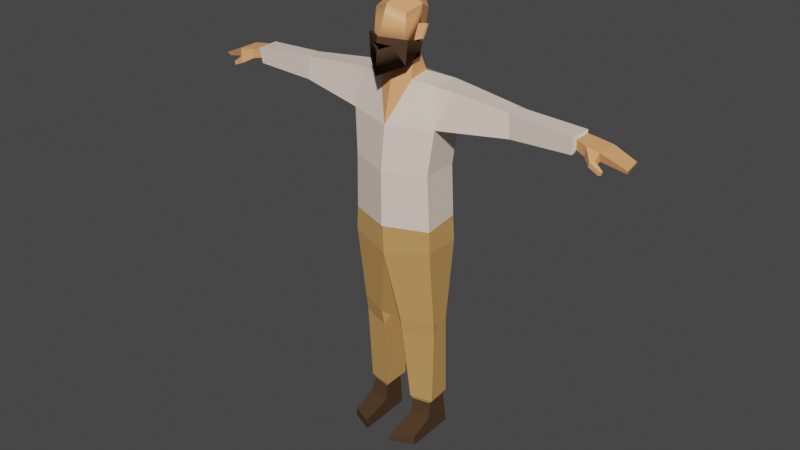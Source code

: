 # Source: writer.blend  (saved by Blender 2.90.8; exported with 4.5.12 LTS)
import bpy
from mathutils import Matrix  # noqa: F401  (used for matrix-valued properties, if any)

bpy.ops.wm.read_factory_settings(use_empty=True)
scene = bpy.context.scene
scene.name = 'Scene'

# ---- collections
col_collection = bpy.data.collections.new('Collection'); scene.collection.children.link(col_collection)

# ---- materials (node trees are filled in below, after node groups)
mat_6_skin_lightest = bpy.data.materials.new('6 SKIN-LIGHTEST')
mat_6_skin_lightest.use_transparent_shadow = False
mat_6_skin_lightest.diffuse_color = (0.855, 0.3864, 0.162, 1.0)
mat_6_skin_lightest.roughness = 0.5
mat_9_brown_darkest = bpy.data.materials.new('9 BROWN-DARKEST')
mat_9_brown_darkest.use_transparent_shadow = False
mat_9_brown_darkest.diffuse_color = (0.07421, 0.04374, 0.02416, 1.0)
mat_9_brown_darkest.roughness = 0.5
mat_9_brown_darkest.specular_intensity = 0.0
mat_15_brown_white = bpy.data.materials.new('15 BROWN-WHITE')
mat_15_brown_white.use_transparent_shadow = False
mat_15_brown_white.diffuse_color = (0.8879, 0.7454, 0.624, 1.0)
mat_15_brown_white.roughness = 0.5
mat_13_brown_light = bpy.data.materials.new('13 BROWN-LIGHT')
mat_13_brown_light.use_transparent_shadow = False
mat_13_brown_light.diffuse_color = (0.6105, 0.3278, 0.117, 1.0)
mat_13_brown_light.roughness = 0.5
mat_13_brown_light.specular_intensity = 0.0

# ---- material node trees
mat_6_skin_lightest.use_nodes = True; mat_6_skin_lightest.node_tree.nodes.clear()
_N = mat_6_skin_lightest.node_tree.nodes; _L = mat_6_skin_lightest.node_tree.links
n0 = _N.new('ShaderNodeBsdfPrincipled'); n0.name = 'Principled BSDF'; n0.location = (10, 300)
n0.distribution = 'GGX'
n0.subsurface_method = 'BURLEY'
n0.inputs[0].default_value = (0.855, 0.3864, 0.162, 1.0)
n0.inputs[3].default_value = 1.45
n0.inputs[27].default_value = (0.0, 0.0, 0.0, 1.0)
n0.inputs[28].default_value = 1.0
n1 = _N.new('ShaderNodeOutputMaterial'); n1.name = 'Material Output'; n1.location = (300, 300)
n2 = _N.new('ShaderNodeNormalMap'); n2.name = 'Normal Map'; n2.location = (-300, -300)
n2.label = 'Normal/Map'
n2.inputs[0].default_value = 0.0
_L.new(n0.outputs[0], n1.inputs[0])
_L.new(n2.outputs[0], n0.inputs[5])
n1.is_active_output = True
mat_9_brown_darkest.use_nodes = True; mat_9_brown_darkest.node_tree.nodes.clear()
_N = mat_9_brown_darkest.node_tree.nodes; _L = mat_9_brown_darkest.node_tree.links
n0 = _N.new('ShaderNodeBsdfPrincipled'); n0.name = 'Principled BSDF'; n0.location = (10, 300)
n0.distribution = 'GGX'
n0.subsurface_method = 'BURLEY'
n0.inputs[0].default_value = (0.07421, 0.04374, 0.02416, 1.0)
n0.inputs[3].default_value = 1.45
n0.inputs[13].default_value = 0.0
n0.inputs[27].default_value = (0.0, 0.0, 0.0, 1.0)
n0.inputs[28].default_value = 1.0
n1 = _N.new('ShaderNodeOutputMaterial'); n1.name = 'Material Output'; n1.location = (300, 300)
n2 = _N.new('ShaderNodeNormalMap'); n2.name = 'Normal Map'; n2.location = (-300, -300)
n2.label = 'Normal/Map'
n2.inputs[0].default_value = 0.0
_L.new(n0.outputs[0], n1.inputs[0])
_L.new(n2.outputs[0], n0.inputs[5])
n1.is_active_output = True
mat_15_brown_white.use_nodes = True; mat_15_brown_white.node_tree.nodes.clear()
_N = mat_15_brown_white.node_tree.nodes; _L = mat_15_brown_white.node_tree.links
n0 = _N.new('ShaderNodeBsdfPrincipled'); n0.name = 'Principled BSDF'; n0.location = (10, 300)
n0.distribution = 'GGX'
n0.subsurface_method = 'BURLEY'
n0.inputs[0].default_value = (0.8879, 0.7454, 0.624, 1.0)
n0.inputs[3].default_value = 1.45
n0.inputs[27].default_value = (0.0, 0.0, 0.0, 1.0)
n0.inputs[28].default_value = 1.0
n1 = _N.new('ShaderNodeOutputMaterial'); n1.name = 'Material Output'; n1.location = (300, 300)
n2 = _N.new('ShaderNodeNormalMap'); n2.name = 'Normal Map'; n2.location = (-300, -300)
n2.label = 'Normal/Map'
n2.inputs[0].default_value = 0.0
_L.new(n0.outputs[0], n1.inputs[0])
_L.new(n2.outputs[0], n0.inputs[5])
n1.is_active_output = True
mat_13_brown_light.use_nodes = True; mat_13_brown_light.node_tree.nodes.clear()
_N = mat_13_brown_light.node_tree.nodes; _L = mat_13_brown_light.node_tree.links
n0 = _N.new('ShaderNodeBsdfPrincipled'); n0.name = 'Principled BSDF'; n0.location = (10, 300)
n0.distribution = 'GGX'
n0.subsurface_method = 'BURLEY'
n0.inputs[0].default_value = (0.6105, 0.3278, 0.117, 1.0)
n0.inputs[3].default_value = 1.45
n0.inputs[13].default_value = 0.0
n0.inputs[27].default_value = (0.0, 0.0, 0.0, 1.0)
n0.inputs[28].default_value = 1.0
n1 = _N.new('ShaderNodeOutputMaterial'); n1.name = 'Material Output'; n1.location = (300, 300)
n2 = _N.new('ShaderNodeNormalMap'); n2.name = 'Normal Map'; n2.location = (-300, -300)
n2.label = 'Normal/Map'
n2.inputs[0].default_value = 0.0
_L.new(n0.outputs[0], n1.inputs[0])
_L.new(n2.outputs[0], n0.inputs[5])
n1.is_active_output = True

# ---- world
world_world = bpy.data.worlds.new('World'); scene.world = world_world
world_world.use_nodes = True; world_world.node_tree.nodes.clear()
_N = world_world.node_tree.nodes; _L = world_world.node_tree.links
n0 = _N.new('ShaderNodeOutputWorld'); n0.name = 'World Output'; n0.location = (300, 300)
n1 = _N.new('ShaderNodeBackground'); n1.name = 'Background'; n1.location = (10, 300)
n1.inputs[0].default_value = (0.05088, 0.05088, 0.05088, 1.0)
_L.new(n1.outputs[0], n0.inputs[0])
n0.is_active_output = True
world_world.color = (0.05088, 0.05088, 0.05088)
world_world.use_sun_shadow = False
world_world.sun_shadow_jitter_overblur = 0.0

# ---- meshes
me_man_worker_rig = bpy.data.meshes.new('man-worker_Rig')
me_man_worker_rig.from_pydata([(-0.108, 0.1163, 0.001037), (-0.2333, -0.1783, 0.001038), (-0.09683, -0.2373, 0.05308), (-0.2274, -0.1782, 0.05226), (-0.0901, -0.2421, 0.001038), (-0.2509, 0.1409, 1.27), (-0.2653, -0.1018, 1.279), (-0.2251, 0.1132, 0.7538), (-0.05913, 0.1024, 0.7438), (-0.117, 0.1087, 0.1959), (-0.1016, -0.03367, 0.2014), (-0.2133, -0.01433, 0.2054), (-0.2107, 0.1209, 0.2004), (-0.2215, 0.1416, 0.001037), (-0.09563, -0.0487, 0.1114), (-0.2279, -0.03541, 0.1138), (-0.09245, 0.1268, 0.2237), (-0.08754, -0.04303, 0.2227), (-0.2337, -0.01858, 0.2278), (-0.2179, 0.1385, 0.2258), (-0.2561, -0.04463, 0.803), (-0.2522, -0.03254, 0.6999), (-0.2397, 0.01729, 0.7522), (-0.07198, -0.1171, 0.7905), (-0.05664, -0.05237, 0.7405), (-0.06775, -0.09576, 0.6883), (-0.2599, -0.09934, 1.411), (-0.2482, -0.1073, 1.75), (-0.2393, 0.1216, 1.745), (-1.135, 0.08647, 2.108), (-1.186, 0.08772, 2.103), (-1.233, 0.08571, 2.139), (-1.225, -0.02827, 2.086), (-1.15, 0.08403, 2.152), (-1.139, -0.02985, 2.089), (-1.227, -0.04147, 2.135), (-1.264, -0.06164, 2.055), (-1.256, -0.06442, 2.034), (-1.255, -0.07553, 2.057), (-1.147, -0.03202, 2.145), (-1.348, 0.09641, 2.059), (-1.248, -0.07783, 2.037), (-1.373, -0.02179, 2.076), (-1.356, 0.09413, 2.08), (-1.365, -0.008922, 2.054), (-0.6877, -0.01615, 2.194), (-0.6977, -0.0183, 2.056), (-1.077, 0.09821, 2.173), (-1.073, -0.03639, 2.17), (-1.069, 0.09423, 2.08), (-1.067, -0.02233, 2.073), (-0.272, 0.1312, 2.004), (-0.3409, 0.1371, 2.221), (-0.3425, -0.02347, 2.225), (-0.2763, -0.08605, 2.013), (-1.212, -0.03801, 2.06), (-1.189, -0.07058, 2.061), (-1.216, -0.05643, 2.093), (-1.194, -0.07484, 2.09), (-0.6927, 0.04674, 2.196), (-0.7239, 0.09868, 2.187), (-0.6585, 0.1068, 2.192), (-0.6624, 0.1188, 2.051), (-0.7224, 0.1128, 2.053), (-0.6962, 0.06564, 2.059), (-0.2435, -0.04044, 2.234), (-0.2323, 0.1442, 2.231), (-0.2386, 0.1431, 1.422), (-1.085, -0.01913, 2.158), (-1.087, 0.07998, 2.161), (-1.081, 0.07674, 2.107), (-1.081, -0.008704, 2.1), (-0.1073, -0.06803, 2.252), (-0.09081, 0.07504, 2.264), (-0.07168, 0.0458, 2.362), (-0.1034, -0.1202, 2.476), (-0.09442, -0.04609, 2.356), (-0.1137, -0.02658, 2.544), (-0.1003, -0.1074, 2.613), (-0.1329, -0.01775, 2.465), (-0.1342, -0.008179, 2.459), (-0.1418, 0.02347, 2.536), (-0.14, 0.007761, 2.542), (-0.1068, -0.05328, 2.458), (-0.07267, 0.081, 2.469), (-0.1065, 0.02263, 2.535), (-0.07267, 0.1075, 2.596), (-0.1168, 0.002826, 2.641), (-0.1078, -0.009811, 2.445), (-0.1109, -0.01207, 2.447), (-0.1226, -0.02441, 2.369), (-0.1334, -0.01438, 2.448), (-0.1301, -0.1299, 2.483), (-0.06694, -0.1788, 2.449), (-0.07718, -0.1206, 2.363), (-0.0593, -0.1685, 2.45), (-0.1199, -0.1356, 2.344), (0.108, 0.1163, 0.001037), (0.2333, -0.1783, 0.001038), (0.09683, -0.2373, 0.05308), (0.2274, -0.1782, 0.05226), (0.0901, -0.2421, 0.001038), (-1.507e-08, -0.1792, 1.227), (-1.224e-08, 0.1691, 1.242), (0.2509, 0.1409, 1.27), (0.2653, -0.1018, 1.279), (0.2251, 0.1132, 0.7538), (0.05913, 0.1024, 0.7438), (0.117, 0.1087, 0.1959), (0.1016, -0.03367, 0.2014), (0.2133, -0.01433, 0.2054), (0.2107, 0.1209, 0.2004), (0.2215, 0.1416, 0.001037), (0.09563, -0.0487, 0.1114), (0.2279, -0.03541, 0.1138), (0.09245, 0.1268, 0.2237), (0.08754, -0.04303, 0.2227), (0.2337, -0.01858, 0.2278), (0.2179, 0.1385, 0.2258), (0.2561, -0.04463, 0.803), (0.2522, -0.03254, 0.6999), (0.2397, 0.01729, 0.7522), (0.07198, -0.1171, 0.7905), (0.05664, -0.05237, 0.7405), (0.06775, -0.09576, 0.6883), (-1.347e-08, 0.157, 1.43), (-1.622e-08, -0.1883, 1.406), (0.2599, -0.09934, 1.411), (0.2482, -0.1073, 1.75), (0.2393, 0.1216, 1.745), (1.135, 0.08647, 2.108), (1.186, 0.08772, 2.103), (1.233, 0.08571, 2.139), (1.225, -0.02827, 2.086), (1.15, 0.08403, 2.152), (1.139, -0.02985, 2.089), (1.227, -0.04147, 2.135), (1.264, -0.06164, 2.055), (1.256, -0.06442, 2.034), (1.255, -0.07553, 2.057), (1.147, -0.03202, 2.145), (1.348, 0.09641, 2.059), (1.248, -0.07783, 2.037), (1.373, -0.02179, 2.076), (1.356, 0.09413, 2.08), (1.365, -0.008922, 2.054), (0.6877, -0.01615, 2.194), (0.6977, -0.0183, 2.056), (1.077, 0.09821, 2.173), (1.073, -0.03639, 2.17), (1.069, 0.09423, 2.08), (1.067, -0.02233, 2.073), (0.272, 0.1312, 2.004), (0.3409, 0.1371, 2.221), (0.3425, -0.02347, 2.225), (-1.958e-08, -0.1669, 1.997), (-2.05e-08, -0.1169, 2.221), (0.2763, -0.08605, 2.013), (1.212, -0.03801, 2.06), (1.189, -0.07058, 2.061), (1.216, -0.05643, 2.093), (1.194, -0.07484, 2.09), (-1.683e-08, 0.1457, 1.975), (-1.83e-08, 0.1405, 2.214), (-1.828e-08, -0.1973, 1.737), (0.6927, 0.04674, 2.196), (0.7239, 0.09868, 2.187), (0.6585, 0.1068, 2.192), (0.6624, 0.1188, 2.051), (0.7224, 0.1128, 2.053), (0.6962, 0.06564, 2.059), (-1.913e-08, 0.08599, 2.276), (-1.538e-08, 0.1425, 1.729), (0.2435, -0.04044, 2.234), (0.2323, 0.1442, 2.231), (-1.338e-08, 0.1673, 1.43), (0.2386, 0.1431, 1.422), (-1.628e-08, -0.1962, 1.406), (1.085, -0.01913, 2.158), (1.087, 0.07998, 2.161), (1.081, 0.07674, 2.107), (1.081, -0.008704, 2.1), (0.1073, -0.06803, 2.252), (0.09081, 0.07504, 2.264), (0.07168, 0.0458, 2.362), (-1.977e-08, 0.06995, 2.36), (-2.293e-08, -0.2098, 2.497), (-2.086e-08, -0.08383, 2.328), (-1.999e-08, 0.1145, 2.459), (0.1137, -0.02658, 2.544), (0.1003, -0.1074, 2.613), (0.1329, -0.01775, 2.465), (0.1342, -0.008179, 2.459), (0.1418, 0.02347, 2.536), (0.14, 0.007761, 2.542), (0.1068, -0.05328, 2.458), (-2.329e-08, -0.1405, 2.655), (0.07267, 0.081, 2.469), (0.1109, -0.01207, 2.447), (0.1065, 0.02263, 2.535), (0.07267, 0.1075, 2.596), (0.1168, 0.002826, 2.641), (0.1078, -0.009811, 2.445), (-2.056e-08, 0.1668, 2.627), (-2.211e-08, 0.03343, 2.7), (0.09442, -0.04609, 2.356), (-2.083e-08, -0.09159, 2.294), (0.1226, -0.02441, 2.369), (0.1334, -0.01438, 2.448), (0.1301, -0.1299, 2.483), (0.06694, -0.1788, 2.449), (-2.261e-08, -0.2221, 2.426), (-2.189e-08, -0.2342, 2.289), (-2.303e-08, -0.22, 2.5), (-2.287e-08, -0.2245, 2.466), (0.1034, -0.1202, 2.476), (0.07718, -0.1206, 2.363), (0.0593, -0.1685, 2.45), (-2.251e-08, -0.2094, 2.427), (-2.18e-08, -0.1942, 2.33), (-2.275e-08, -0.2117, 2.465), (0.1199, -0.1356, 2.344)], [], [(14, 2, 4, 0), (18, 21, 22, 7, 19), (3, 15, 13, 1), (1, 13, 0, 4), (14, 15, 3, 2), (3, 1, 4, 2), (23, 102, 6, 20), (102, 23, 24, 8, 103), (7, 5, 103, 8), (25, 17, 16, 8, 24), (8, 16, 19, 7), (25, 21, 18, 17), (13, 15, 11, 12), (18, 11, 10, 17), (19, 16, 9, 12), (16, 17, 10, 9), (26, 67, 5, 6), (11, 15, 14, 10), (9, 10, 14, 0), (12, 9, 0, 13), (5, 7, 22, 20, 6), (12, 11, 18, 19), (21, 25, 23, 20), (20, 22, 21), (23, 25, 24), (126, 26, 6, 102), (5, 67, 125, 103), (70, 49, 50, 71), (35, 39, 33, 31), (44, 32, 35, 42), (31, 30, 40, 43), (40, 30, 32, 44), (30, 31, 33, 29), (32, 30, 29, 34), (68, 48, 47, 69), (37, 36, 57, 55), (55, 57, 35, 32), (32, 34, 56, 55), (39, 35, 57, 58), (69, 70, 29, 33), (36, 37, 41, 38), (44, 42, 43, 40), (42, 35, 31, 43), (62, 51, 54, 46, 64), (54, 65, 53), (51, 62, 61, 52), (50, 49, 63, 64, 46), (48, 45, 59, 60, 47), (51, 52, 66), (68, 71, 50, 48), (51, 28, 27, 54), (54, 27, 164, 155), (59, 45, 53, 52, 61), (155, 156, 72), (41, 37, 55, 56), (41, 56, 58, 38), (38, 58, 57, 36), (34, 39, 58, 56), (66, 52, 53, 65), (73, 66, 65, 72), (66, 73, 171, 163), (61, 62, 63, 60), (28, 172, 175, 67), (60, 63, 49, 47), (59, 61, 60), (62, 64, 63), (48, 50, 46, 45), (163, 162, 51, 66), (51, 162, 172, 28), (28, 67, 26, 27), (54, 155, 72, 65), (39, 34, 71, 68), (47, 49, 70, 69), (39, 68, 69, 33), (29, 70, 71, 34), (46, 54, 53, 45), (27, 26, 177, 164), (76, 89, 84, 74), (78, 75, 186, 196), (156, 187, 76, 72), (185, 74, 84, 188), (76, 74, 73, 72), (74, 185, 171, 73), (75, 78, 87, 89), (77, 85, 81, 82), (83, 77, 82, 79), (82, 81, 80, 79), (85, 88, 80, 81), (88, 83, 79, 80), (84, 89, 87, 86), (86, 203, 188, 84), (196, 204, 87, 78), (86, 87, 204, 203), (219, 186, 75, 94), (75, 89, 76, 94), (91, 90, 96, 92), (93, 96, 212, 211), (92, 93, 214, 213), (91, 92, 75, 89), (96, 90, 76, 94), (90, 91, 89, 76), (92, 213, 186, 75), (214, 93, 95, 220), (93, 211, 218, 95), (212, 96, 94, 219), (93, 92, 96), (212, 96, 90, 206), (206, 90, 76), (113, 97, 101, 99), (117, 118, 106, 121, 120), (100, 98, 112, 114), (98, 101, 97, 112), (113, 99, 100, 114), (100, 99, 101, 98), (122, 119, 105, 102), (102, 103, 107, 123, 122), (106, 107, 103, 104), (124, 123, 107, 115, 116), (107, 106, 118, 115), (124, 116, 117, 120), (112, 111, 110, 114), (117, 116, 109, 110), (118, 111, 108, 115), (115, 108, 109, 116), (127, 105, 104, 176), (110, 109, 113, 114), (108, 97, 113, 109), (111, 112, 97, 108), (104, 105, 119, 121, 106), (111, 118, 117, 110), (120, 119, 122, 124), (119, 120, 121), (122, 123, 124), (126, 102, 105, 127), (104, 103, 125, 176), (180, 181, 151, 150), (136, 132, 134, 140), (145, 143, 136, 133), (132, 144, 141, 131), (141, 145, 133, 131), (131, 130, 134, 132), (133, 135, 130, 131), (178, 179, 148, 149), (138, 158, 160, 137), (158, 133, 136, 160), (133, 158, 159, 135), (140, 161, 160, 136), (179, 134, 130, 180), (137, 139, 142, 138), (145, 141, 144, 143), (143, 144, 132, 136), (168, 170, 147, 157, 152), (157, 154, 173), (152, 153, 167, 168), (151, 147, 170, 169, 150), (149, 148, 166, 165, 146), (152, 174, 153), (178, 149, 151, 181), (152, 157, 128, 129), (157, 155, 164, 128), (165, 167, 153, 154, 146), (155, 182, 156), (142, 159, 158, 138), (142, 139, 161, 159), (139, 137, 160, 161), (135, 159, 161, 140), (174, 173, 154, 153), (183, 182, 173, 174), (174, 163, 171, 183), (167, 166, 169, 168), (129, 176, 175, 172), (166, 148, 150, 169), (165, 166, 167), (168, 169, 170), (149, 146, 147, 151), (163, 174, 152, 162), (152, 129, 172, 162), (129, 128, 127, 176), (157, 173, 182, 155), (140, 178, 181, 135), (148, 179, 180, 150), (140, 134, 179, 178), (130, 135, 181, 180), (147, 146, 154, 157), (128, 164, 177, 127), (205, 184, 197, 198), (190, 196, 186, 215), (156, 182, 205, 187), (185, 188, 197, 184), (205, 182, 183, 184), (184, 183, 171, 185), (215, 198, 201, 190), (189, 194, 193, 199), (195, 191, 194, 189), (194, 191, 192, 193), (199, 193, 192, 202), (202, 192, 191, 195), (197, 200, 201, 198), (200, 197, 188, 203), (196, 190, 201, 204), (200, 203, 204, 201), (219, 216, 215, 186), (215, 216, 205, 198), (208, 209, 221, 207), (210, 211, 212, 221), (209, 213, 214, 210), (208, 198, 215, 209), (221, 216, 205, 207), (207, 205, 198, 208), (209, 215, 186, 213), (214, 220, 217, 210), (210, 217, 218, 211), (212, 219, 216, 221), (210, 221, 209), (212, 206, 207, 221), (206, 205, 207)])
me_man_worker_rig.polygons.foreach_set('use_smooth', [True] * 216)
me_man_worker_rig.polygons.foreach_set('material_index', [1, 3, 1, 1, 1, 1, 3, 3, 3, 3, 3, 3, 1, 3, 3, 3, 3, 1, 1, 1, 3, 3, 3, 3, 3, 3, 3, 2, 0, 0, 0, 0, 0, 0, 2, 0, 0, 0, 0, 0, 0, 0, 0, 2, 2, 2, 2, 2, 2, 2, 2, 2, 2, 0, 0, 0, 0, 0, 2, 2, 2, 2, 2, 2, 2, 2, 2, 2, 2, 2, 2, 0, 2, 0, 0, 2, 2, 0, 0, 0, 0, 0, 0, 0, 0, 0, 0, 0, 0, 0, 0, 0, 0, 0, 0, 1, 1, 1, 1, 1, 1, 1, 1, 1, 1, 1, 1, 1, 1, 3, 1, 1, 1, 1, 3, 3, 3, 3, 3, 3, 1, 3, 3, 3, 3, 1, 1, 1, 3, 3, 3, 3, 3, 3, 3, 2, 0, 0, 0, 0, 0, 0, 2, 0, 0, 0, 0, 0, 0, 0, 0, 2, 2, 2, 2, 2, 2, 2, 2, 2, 2, 0, 0, 0, 0, 0, 2, 2, 2, 2, 2, 2, 2, 2, 2, 2, 2, 2, 2, 0, 2, 0, 0, 2, 2, 0, 0, 0, 0, 0, 0, 0, 0, 0, 0, 0, 0, 0, 0, 0, 0, 0, 0, 1, 1, 1, 1, 1, 1, 1, 1, 1, 1, 1, 1, 1])
_k = set([(0, 4), (0, 9), (0, 13), (0, 14), (1, 3), (1, 4), (1, 13), (2, 3), (2, 4), (2, 14), (3, 15), (5, 6), (5, 7), (5, 67), (5, 103), (6, 20), (6, 26), (6, 102), (7, 8), (7, 19), (7, 22), (8, 16), (8, 24), (8, 103), (9, 10), (9, 12), (9, 16), (10, 11), (10, 14), (10, 17), (11, 12), (11, 15), (11, 18), (12, 13), (12, 19), (13, 15), (14, 15), (16, 17), (16, 19), (17, 18), (17, 25), (18, 19), (18, 21), (20, 21), (20, 22), (20, 23), (21, 22), (21, 25), (23, 24), (23, 25), (23, 102), (24, 25), (26, 27), (26, 67), (27, 28), (27, 54), (27, 164), (28, 51), (28, 67), (28, 172), (29, 30), (29, 33), (29, 34), (29, 70), (30, 31), (30, 32), (30, 40), (31, 33), (31, 35), (31, 43), (32, 34), (32, 35), (32, 44), (32, 55), (33, 39), (33, 69), (34, 39), (34, 56), (34, 71), (35, 39), (35, 42), (35, 57), (36, 37), (36, 38), (36, 57), (37, 41), (37, 55), (38, 41), (38, 58), (39, 58), (39, 68), (40, 43), (40, 44), (41, 56), (42, 43), (42, 44), (45, 46), (45, 48), (45, 53), (45, 59), (46, 50), (46, 54), (46, 64), (47, 48), (47, 49), (47, 60), (47, 69), (48, 50), (48, 68), (49, 50), (49, 63), (49, 70), (50, 71), (51, 52), (51, 54), (51, 62), (51, 66), (51, 162), (52, 61), (52, 66), (53, 54), (53, 65), (54, 65), (54, 155), (55, 56), (55, 57), (56, 58), (57, 58), (59, 60), (59, 61), (60, 61), (60, 63), (61, 62), (62, 63), (62, 64), (63, 64), (65, 66), (65, 72), (66, 73), (66, 163), (68, 69), (68, 71), (69, 70), (70, 71), (72, 73), (72, 76), (72, 155), (72, 156), (73, 74), (73, 171), (74, 76), (74, 84), (74, 185), (75, 78), (75, 92), (75, 94), (77, 82), (78, 87), (78, 196), (79, 80), (79, 82), (79, 83), (80, 81), (80, 88), (81, 82), (81, 85), (84, 86), (84, 89), (84, 188), (86, 87), (86, 203), (87, 89), (87, 204), (89, 91), (90, 91), (90, 206), (91, 92), (92, 93), (92, 96), (92, 213), (93, 95), (93, 96), (93, 211), (93, 214), (94, 96), (97, 101), (97, 108), (97, 112), (97, 113), (98, 100), (98, 101), (98, 112), (99, 100), (99, 101), (99, 113), (100, 114), (102, 103), (102, 105), (102, 122), (102, 126), (103, 104), (103, 107), (103, 125), (104, 105), (104, 106), (104, 176), (105, 119), (105, 127), (106, 107), (106, 118), (106, 121), (107, 115), (107, 123), (108, 109), (108, 111), (108, 115), (109, 110), (109, 113), (109, 116), (110, 111), (110, 114), (110, 117), (111, 112), (111, 118), (112, 114), (113, 114), (115, 116), (115, 118), (116, 117), (116, 124), (117, 118), (117, 120), (119, 120), (119, 121), (119, 122), (120, 121), (120, 124), (122, 123), (122, 124), (123, 124), (127, 128), (127, 176), (128, 129), (128, 157), (128, 164), (129, 152), (129, 172), (129, 176), (130, 131), (130, 134), (130, 135), (130, 180), (131, 132), (131, 133), (131, 141), (132, 134), (132, 136), (132, 144), (133, 135), (133, 136), (133, 145), (133, 158), (134, 140), (134, 179), (135, 140), (135, 159), (135, 181), (136, 140), (136, 143), (136, 160), (137, 138), (137, 139), (137, 160), (138, 142), (138, 158), (139, 142), (139, 161), (140, 161), (140, 178), (141, 144), (141, 145), (142, 159), (143, 144), (143, 145), (146, 147), (146, 149), (146, 154), (146, 165), (147, 151), (147, 157), (147, 170), (148, 149), (148, 150), (148, 166), (148, 179), (149, 151), (149, 178), (150, 151), (150, 169), (150, 180), (151, 181), (152, 153), (152, 157), (152, 162), (152, 168), (152, 174), (153, 167), (153, 174), (154, 157), (154, 173), (155, 156), (155, 157), (155, 164), (155, 182), (156, 182), (156, 187), (157, 173), (158, 159), (158, 160), (159, 161), (160, 161), (162, 163), (162, 172), (163, 174), (164, 177), (165, 166), (165, 167), (166, 167), (166, 169), (167, 168), (168, 169), (168, 170), (169, 170), (171, 183), (171, 185), (172, 175), (173, 174), (173, 182), (174, 183), (178, 179), (178, 181), (179, 180), (180, 181), (182, 183), (182, 205), (183, 184), (184, 185), (184, 197), (184, 205), (185, 188), (186, 196), (186, 213), (186, 219), (188, 197), (188, 203), (189, 194), (190, 196), (190, 201), (190, 215), (191, 192), (191, 194), (191, 195), (192, 193), (192, 202), (193, 194), (193, 199), (196, 204), (197, 198), (197, 200), (198, 201), (198, 208), (200, 201), (200, 203), (201, 204), (203, 204), (206, 207), (206, 212), (207, 208), (208, 209), (209, 210), (209, 213), (209, 215), (209, 221), (210, 211), (210, 214), (210, 217), (210, 221), (211, 212), (211, 218), (212, 219), (213, 214), (214, 220), (215, 216), (216, 221)])
me_man_worker_rig.attributes.new('sharp_edge', 'BOOLEAN', 'EDGE').data.foreach_set('value', [ (min(e.vertices), max(e.vertices)) in _k for e in me_man_worker_rig.edges])
_uv = me_man_worker_rig.uv_layers.new(name='UVTex')
_uv.uv.foreach_set('vector', [0.8329, 0.07134, 0.7607, 0.08998, 0.7506, 0.07725, 0.8524, 0.002806, 0.07391, 0.674, 0.1601, 0.593, 0.182, 0.5953, 0.2011, 0.6185, 0.09531, 0.7024, 0.7855, 0.1208, 0.8333, 0.1258, 0.8403, 0.1743, 0.7765, 0.1329, 0.7765, 0.1329, 0.8403, 0.1743, 0.8323, 0.2027, 0.7419, 0.1596, 0.8329, 0.07134, 0.8333, 0.1258, 0.7855, 0.1208, 0.7607, 0.08998, 0.7855, 0.1208, 0.7765, 0.1329, 0.7475, 0.0978, 0.7607, 0.08998, 0.135, 0.53, 0.2239, 0.3681, 0.2927, 0.4663, 0.182, 0.5701, 0.2239, 0.3681, 0.135, 0.53, 0.1095, 0.5363, 0.06856, 0.5174, 0.08792, 0.3681, 0.2011, 0.6185, 0.33, 0.5315, 0.3625, 0.5986, 0.2267, 0.6623, 0.1148, 0.5558, 0.04588, 0.6545, 0.002806, 0.6443, 0.06856, 0.5174, 0.1095, 0.5363, 0.2267, 0.6623, 0.1055, 0.7335, 0.09531, 0.7024, 0.2011, 0.6185, 0.1148, 0.5558, 0.1601, 0.593, 0.07391, 0.674, 0.04588, 0.6545, 0.8403, 0.1743, 0.8333, 0.1258, 0.8665, 0.12, 0.8837, 0.1585, 0.07391, 0.674, 0.06756, 0.6773, 0.04424, 0.6604, 0.04588, 0.6545, 0.09531, 0.7024, 0.1055, 0.7335, 0.09334, 0.7303, 0.08798, 0.705, 0.002806, 0.6443, 0.04588, 0.6545, 0.04424, 0.6604, 0.005748, 0.6567, 0.3308, 0.4481, 0.3698, 0.51, 0.33, 0.5315, 0.2927, 0.4663, 0.8665, 0.12, 0.8333, 0.1258, 0.8329, 0.07134, 0.8661, 0.08138, 0.8915, 0.04497, 0.8661, 0.08138, 0.8329, 0.07134, 0.8524, 0.002806, 0.8837, 0.1585, 0.8915, 0.1904, 0.8323, 0.2027, 0.8403, 0.1743, 0.33, 0.5315, 0.2011, 0.6185, 0.182, 0.5953, 0.182, 0.5701, 0.2927, 0.4663, 0.08798, 0.705, 0.06756, 0.6773, 0.07391, 0.674, 0.09531, 0.7024, 0.1601, 0.593, 0.1148, 0.5558, 0.135, 0.53, 0.182, 0.5701, 0.182, 0.5701, 0.182, 0.5953, 0.1601, 0.593, 0.135, 0.53, 0.1148, 0.5558, 0.1095, 0.5363, 0.301, 0.3681, 0.3308, 0.4481, 0.2927, 0.4663, 0.2239, 0.3681, 0.33, 0.5315, 0.3698, 0.51, 0.4098, 0.5684, 0.3625, 0.5986, 0.6291, 0.5512, 0.6337, 0.5428, 0.6494, 0.5672, 0.6428, 0.5714, 0.7698, 0.8618, 0.7952, 0.8596, 0.8009, 0.8948, 0.7767, 0.8989, 0.7203, 0.8732, 0.759, 0.8502, 0.7698, 0.8618, 0.7242, 0.8802, 0.7767, 0.8989, 0.7902, 0.9099, 0.7411, 0.9202, 0.7393, 0.9134, 0.7443, 0.7834, 0.7932, 0.8024, 0.7693, 0.8327, 0.7286, 0.8128, 0.7902, 0.9099, 0.7767, 0.8989, 0.8009, 0.8948, 0.8059, 0.9079, 0.7693, 0.8327, 0.7932, 0.8024, 0.8081, 0.808, 0.7944, 0.8421, 0.6442, 0.5863, 0.6485, 0.5869, 0.6338, 0.6106, 0.631, 0.606, 0.8456, 0.4667, 0.846, 0.4727, 0.8293, 0.483, 0.8312, 0.4706, 0.8312, 0.4706, 0.8293, 0.483, 0.8135, 0.4839, 0.8242, 0.4738, 0.8563, 0.5057, 0.8308, 0.514, 0.8414, 0.4951, 0.853, 0.4969, 0.8132, 0.5098, 0.8135, 0.4839, 0.8293, 0.483, 0.8326, 0.4918, 0.8198, 0.8907, 0.8229, 0.9073, 0.8059, 0.9079, 0.8009, 0.8948, 0.846, 0.4727, 0.8526, 0.4746, 0.8516, 0.4794, 0.846, 0.4773, 0.7195, 0.8868, 0.7242, 0.8802, 0.7393, 0.9134, 0.7332, 0.9171, 0.7242, 0.8802, 0.7698, 0.8618, 0.7767, 0.8989, 0.7393, 0.9134, 0.7531, 0.5271, 0.8838, 0.5197, 0.8838, 0.592, 0.742, 0.5734, 0.7421, 0.5448, 0.8838, 0.592, 0.8768, 0.6659, 0.8447, 0.6571, 0.8056, 0.7778, 0.707, 0.6976, 0.7313, 0.6601, 0.8243, 0.7064, 0.6494, 0.5672, 0.6337, 0.5428, 0.7331, 0.5294, 0.7421, 0.5448, 0.742, 0.5734, 0.6485, 0.5869, 0.7357, 0.6194, 0.7274, 0.6385, 0.712, 0.6509, 0.6338, 0.6106, 0.8056, 0.7778, 0.8243, 0.7064, 0.8559, 0.7225, 0.6442, 0.5863, 0.6428, 0.5714, 0.6494, 0.5672, 0.6485, 0.5869, 0.6105, 0.3934, 0.5372, 0.4132, 0.5292, 0.3396, 0.6027, 0.34, 0.6027, 0.34, 0.5292, 0.3396, 0.5225, 0.2584, 0.6058, 0.2584, 0.7274, 0.6385, 0.7357, 0.6194, 0.8447, 0.6571, 0.8243, 0.7064, 0.7313, 0.6601, 0.469, 0.9152, 0.498, 0.8319, 0.5447, 0.8319, 0.8516, 0.4794, 0.8563, 0.4799, 0.853, 0.4969, 0.8414, 0.4951, 0.8516, 0.4794, 0.8414, 0.4951, 0.8326, 0.4918, 0.846, 0.4773, 0.846, 0.4773, 0.8326, 0.4918, 0.8293, 0.483, 0.846, 0.4727, 0.8308, 0.514, 0.8132, 0.5098, 0.8326, 0.4918, 0.8414, 0.4951, 0.8559, 0.7225, 0.8243, 0.7064, 0.8447, 0.6571, 0.8768, 0.6659, 0.7036, 0.3743, 0.6551, 0.3792, 0.6502, 0.3499, 0.68, 0.3198, 0.6551, 0.3792, 0.7036, 0.3743, 0.7363, 0.3996, 0.713, 0.4286, 0.7313, 0.6601, 0.707, 0.6976, 0.6915, 0.6869, 0.712, 0.6509, 0.5372, 0.4132, 0.5505, 0.4944, 0.4486, 0.5141, 0.4309, 0.433, 0.712, 0.6509, 0.6915, 0.6869, 0.6104, 0.625, 0.6338, 0.6106, 0.7274, 0.6385, 0.7313, 0.6601, 0.712, 0.6509, 0.7531, 0.5271, 0.7421, 0.5448, 0.7331, 0.5294, 0.6485, 0.5869, 0.6494, 0.5672, 0.742, 0.5734, 0.7357, 0.6194, 0.713, 0.4286, 0.6352, 0.4735, 0.6105, 0.3934, 0.6551, 0.3792, 0.6105, 0.3934, 0.6352, 0.4735, 0.5505, 0.4944, 0.5372, 0.4132, 0.5372, 0.4132, 0.4309, 0.433, 0.4189, 0.3515, 0.5292, 0.3396, 0.6027, 0.34, 0.6058, 0.2584, 0.68, 0.3198, 0.6502, 0.3499, 0.7952, 0.8596, 0.7944, 0.8421, 0.8141, 0.8418, 0.8152, 0.8602, 0.6338, 0.6106, 0.6104, 0.625, 0.6151, 0.6128, 0.631, 0.606, 0.7952, 0.8596, 0.8152, 0.8602, 0.8198, 0.8907, 0.8009, 0.8948, 0.8081, 0.808, 0.8229, 0.8166, 0.8141, 0.8418, 0.7944, 0.8421, 0.742, 0.5734, 0.8838, 0.592, 0.8447, 0.6571, 0.7357, 0.6194, 0.5292, 0.3396, 0.4189, 0.3515, 0.4154, 0.2584, 0.5225, 0.2584, 0.5532, 0.7911, 0.5632, 0.7563, 0.6002, 0.7326, 0.5935, 0.7861, 0.534, 0.7183, 0.5324, 0.7312, 0.5232, 0.7251, 0.5253, 0.7144, 0.498, 0.8319, 0.5133, 0.7888, 0.5532, 0.7911, 0.5447, 0.8319, 0.556, 0.5718, 0.5899, 0.5796, 0.5794, 0.6268, 0.5464, 0.6198, 0.5532, 0.7911, 0.5935, 0.7861, 0.6048, 0.8274, 0.5447, 0.8319, 0.5899, 0.5796, 0.556, 0.5718, 0.5635, 0.5332, 0.6048, 0.5353, 0.5324, 0.7312, 0.534, 0.7183, 0.5423, 0.7088, 0.5632, 0.7563, 0.8988, 0.4138, 0.8988, 0.4428, 0.8885, 0.431, 0.8903, 0.4281, 0.8619, 0.4148, 0.8988, 0.4138, 0.8903, 0.4281, 0.8732, 0.4271, 0.8903, 0.4281, 0.8885, 0.431, 0.8737, 0.4303, 0.8732, 0.4271, 0.8988, 0.4428, 0.8638, 0.4351, 0.8737, 0.4303, 0.8885, 0.431, 0.8638, 0.4351, 0.8619, 0.4148, 0.8732, 0.4271, 0.8737, 0.4303, 0.6002, 0.7326, 0.5632, 0.7563, 0.5423, 0.7088, 0.5683, 0.6818, 0.5683, 0.6818, 0.535, 0.6736, 0.5464, 0.6198, 0.5794, 0.6268, 0.5253, 0.7144, 0.5294, 0.6974, 0.5423, 0.7088, 0.534, 0.7183, 0.5683, 0.6818, 0.5423, 0.7088, 0.5294, 0.6974, 0.535, 0.6736, 0.8473, 0.8542, 0.9012, 0.8528, 0.8995, 0.8194, 0.8636, 0.815, 0.8995, 0.8194, 0.8978, 0.7889, 0.8714, 0.7932, 0.8636, 0.815, 0.3669, 0.9035, 0.3474, 0.9218, 0.3174, 0.891, 0.3576, 0.8768, 0.3434, 0.8551, 0.3174, 0.891, 0.2818, 0.8374, 0.3263, 0.8374, 0.3576, 0.8768, 0.3434, 0.8551, 0.354, 0.8374, 0.3581, 0.8374, 0.3669, 0.9035, 0.3576, 0.8768, 0.3665, 0.8743, 0.3737, 0.9069, 0.8512, 0.8077, 0.8692, 0.7834, 0.8714, 0.7932, 0.8636, 0.815, 0.3474, 0.9218, 0.3669, 0.9035, 0.3737, 0.9069, 0.3502, 0.9357, 0.3576, 0.8768, 0.3581, 0.8374, 0.3602, 0.8374, 0.3665, 0.8743, 0.354, 0.8374, 0.3434, 0.8551, 0.3429, 0.8495, 0.3521, 0.8374, 0.3434, 0.8551, 0.3263, 0.8374, 0.3292, 0.8374, 0.3429, 0.8495, 0.8286, 0.8546, 0.8512, 0.8077, 0.8636, 0.815, 0.8473, 0.8542, 0.3434, 0.8551, 0.3576, 0.8768, 0.3174, 0.891, 0.7419, 0.4574, 0.7727, 0.4172, 0.8076, 0.4138, 0.7857, 0.4574, 0.7857, 0.4574, 0.8076, 0.4138, 0.8046, 0.425, 0.8329, 0.3396, 0.8524, 0.4081, 0.7506, 0.3337, 0.7607, 0.321, 0.07391, 0.06234, 0.09531, 0.03385, 0.2011, 0.1177, 0.182, 0.141, 0.1601, 0.1433, 0.7855, 0.2901, 0.7765, 0.2781, 0.8403, 0.2367, 0.8333, 0.2852, 0.7765, 0.2781, 0.7419, 0.2513, 0.8323, 0.2083, 0.8403, 0.2367, 0.8329, 0.3396, 0.7607, 0.321, 0.7855, 0.2901, 0.8333, 0.2852, 0.7855, 0.2901, 0.7607, 0.321, 0.7475, 0.3132, 0.7765, 0.2781, 0.135, 0.2063, 0.182, 0.1662, 0.2927, 0.27, 0.2239, 0.3681, 0.2239, 0.3681, 0.08792, 0.3681, 0.06856, 0.2189, 0.1095, 0.1999, 0.135, 0.2063, 0.2011, 0.1177, 0.2267, 0.07401, 0.3625, 0.1377, 0.33, 0.2048, 0.1148, 0.1805, 0.1095, 0.1999, 0.06856, 0.2189, 0.002806, 0.09199, 0.04588, 0.08177, 0.2267, 0.07401, 0.2011, 0.1177, 0.09531, 0.03385, 0.1055, 0.002806, 0.1148, 0.1805, 0.04588, 0.08177, 0.07391, 0.06234, 0.1601, 0.1433, 0.8403, 0.2367, 0.8837, 0.2524, 0.8665, 0.2909, 0.8333, 0.2852, 0.07391, 0.06234, 0.04588, 0.08177, 0.04424, 0.07594, 0.06756, 0.05895, 0.09531, 0.03385, 0.08798, 0.03131, 0.09334, 0.006019, 0.1055, 0.002806, 0.002806, 0.09199, 0.005748, 0.07959, 0.04424, 0.07594, 0.04588, 0.08177, 0.3308, 0.2882, 0.2927, 0.27, 0.33, 0.2048, 0.3698, 0.2263, 0.8665, 0.2909, 0.8661, 0.3296, 0.8329, 0.3396, 0.8333, 0.2852, 0.8915, 0.366, 0.8524, 0.4081, 0.8329, 0.3396, 0.8661, 0.3296, 0.8837, 0.2524, 0.8403, 0.2367, 0.8323, 0.2083, 0.8915, 0.2205, 0.33, 0.2048, 0.2927, 0.27, 0.182, 0.1662, 0.182, 0.141, 0.2011, 0.1177, 0.08798, 0.03131, 0.09531, 0.03385, 0.07391, 0.06234, 0.06756, 0.05895, 0.1601, 0.1433, 0.182, 0.1662, 0.135, 0.2063, 0.1148, 0.1805, 0.182, 0.1662, 0.1601, 0.1433, 0.182, 0.141, 0.135, 0.2063, 0.1095, 0.1999, 0.1148, 0.1805, 0.301, 0.3681, 0.2239, 0.3681, 0.2927, 0.27, 0.3308, 0.2882, 0.33, 0.2048, 0.3625, 0.1377, 0.4098, 0.1679, 0.3698, 0.2263, 0.02151, 0.9656, 0.03521, 0.9455, 0.04183, 0.9497, 0.02613, 0.9741, 0.6608, 0.8418, 0.6676, 0.8047, 0.6918, 0.8088, 0.6861, 0.844, 0.6112, 0.8304, 0.6151, 0.8234, 0.6608, 0.8418, 0.6499, 0.8534, 0.6676, 0.8047, 0.6302, 0.7901, 0.632, 0.7834, 0.6811, 0.7937, 0.6352, 0.9202, 0.6195, 0.8908, 0.6602, 0.8709, 0.6841, 0.9012, 0.6811, 0.7937, 0.6968, 0.7957, 0.6918, 0.8088, 0.6676, 0.8047, 0.6602, 0.8709, 0.6853, 0.8615, 0.699, 0.8956, 0.6841, 0.9012, 0.03664, 0.9306, 0.02346, 0.9109, 0.02627, 0.9062, 0.04095, 0.93, 0.8456, 0.4611, 0.8312, 0.4572, 0.8293, 0.4448, 0.846, 0.4551, 0.8312, 0.4572, 0.8242, 0.454, 0.8135, 0.4438, 0.8293, 0.4448, 0.8563, 0.4221, 0.853, 0.4308, 0.8414, 0.4327, 0.8308, 0.4138, 0.8132, 0.4179, 0.8326, 0.4359, 0.8293, 0.4448, 0.8135, 0.4438, 0.7107, 0.8129, 0.6918, 0.8088, 0.6968, 0.7957, 0.7138, 0.7963, 0.846, 0.4551, 0.846, 0.4505, 0.8516, 0.4484, 0.8526, 0.4531, 0.6104, 0.8168, 0.6241, 0.7865, 0.6302, 0.7901, 0.6151, 0.8234, 0.6151, 0.8234, 0.6302, 0.7901, 0.6676, 0.8047, 0.6608, 0.8418, 0.1456, 0.9898, 0.1345, 0.9721, 0.1345, 0.9435, 0.2762, 0.9249, 0.2762, 0.9972, 0.2762, 0.9249, 0.2371, 0.8598, 0.2693, 0.851, 0.198, 0.7391, 0.2168, 0.8104, 0.1238, 0.8567, 0.0994, 0.8193, 0.04183, 0.9497, 0.1345, 0.9435, 0.1345, 0.9721, 0.1255, 0.9875, 0.02613, 0.9741, 0.04095, 0.93, 0.02627, 0.9062, 0.1045, 0.866, 0.1198, 0.8784, 0.1281, 0.8975, 0.198, 0.7391, 0.2483, 0.7944, 0.2168, 0.8104, 0.03664, 0.9306, 0.04095, 0.93, 0.04183, 0.9497, 0.03521, 0.9455, 0.6105, 0.1235, 0.6027, 0.1769, 0.5292, 0.1773, 0.5372, 0.1037, 0.6027, 0.1769, 0.6058, 0.2584, 0.5225, 0.2584, 0.5292, 0.1773, 0.1198, 0.8784, 0.1238, 0.8567, 0.2168, 0.8104, 0.2371, 0.8598, 0.1281, 0.8975, 0.469, 0.9152, 0.4612, 0.8028, 0.498, 0.8319, 0.8516, 0.4484, 0.8414, 0.4327, 0.853, 0.4308, 0.8563, 0.4479, 0.8516, 0.4484, 0.846, 0.4505, 0.8326, 0.4359, 0.8414, 0.4327, 0.846, 0.4505, 0.846, 0.4551, 0.8293, 0.4448, 0.8326, 0.4359, 0.8308, 0.4138, 0.8414, 0.4327, 0.8326, 0.4359, 0.8132, 0.4179, 0.2483, 0.7944, 0.2693, 0.851, 0.2371, 0.8598, 0.2168, 0.8104, 0.7036, 0.1426, 0.68, 0.1971, 0.6502, 0.167, 0.6551, 0.1377, 0.6551, 0.1377, 0.713, 0.08832, 0.7363, 0.1173, 0.7036, 0.1426, 0.1238, 0.8567, 0.1045, 0.866, 0.08393, 0.83, 0.0994, 0.8193, 0.5372, 0.1037, 0.4309, 0.08392, 0.4486, 0.002806, 0.5505, 0.02253, 0.1045, 0.866, 0.02627, 0.9062, 0.002806, 0.8919, 0.08393, 0.83, 0.1198, 0.8784, 0.1045, 0.866, 0.1238, 0.8567, 0.1456, 0.9898, 0.1255, 0.9875, 0.1345, 0.9721, 0.04095, 0.93, 0.1281, 0.8975, 0.1345, 0.9435, 0.04183, 0.9497, 0.713, 0.08832, 0.6551, 0.1377, 0.6105, 0.1235, 0.6352, 0.0434, 0.6105, 0.1235, 0.5372, 0.1037, 0.5505, 0.02253, 0.6352, 0.0434, 0.5372, 0.1037, 0.5292, 0.1773, 0.4189, 0.1654, 0.4309, 0.08392, 0.6027, 0.1769, 0.6502, 0.167, 0.68, 0.1971, 0.6058, 0.2584, 0.6861, 0.844, 0.7061, 0.8434, 0.705, 0.8618, 0.6853, 0.8615, 0.02627, 0.9062, 0.02346, 0.9109, 0.007535, 0.9041, 0.002806, 0.8919, 0.6861, 0.844, 0.6918, 0.8088, 0.7107, 0.8129, 0.7061, 0.8434, 0.699, 0.8956, 0.6853, 0.8615, 0.705, 0.8618, 0.7138, 0.887, 0.1345, 0.9435, 0.1281, 0.8975, 0.2371, 0.8598, 0.2762, 0.9249, 0.5292, 0.1773, 0.5225, 0.2584, 0.4154, 0.2584, 0.4189, 0.1654, 0.478, 0.7628, 0.4441, 0.7403, 0.4595, 0.6951, 0.4806, 0.7266, 0.5152, 0.7141, 0.5253, 0.7144, 0.5232, 0.7251, 0.5071, 0.7321, 0.498, 0.8319, 0.4612, 0.8028, 0.478, 0.7628, 0.5133, 0.7888, 0.556, 0.5718, 0.5464, 0.6198, 0.5136, 0.6138, 0.5217, 0.5662, 0.478, 0.7628, 0.4612, 0.8028, 0.4154, 0.7686, 0.4441, 0.7403, 0.5217, 0.5662, 0.5246, 0.5197, 0.5635, 0.5332, 0.556, 0.5718, 0.5071, 0.7321, 0.4806, 0.7266, 0.5124, 0.7014, 0.5152, 0.7141, 0.4084, 0.7391, 0.3943, 0.748, 0.3914, 0.7498, 0.3793, 0.7399, 0.4084, 0.776, 0.3957, 0.765, 0.3943, 0.748, 0.4084, 0.7391, 0.3943, 0.748, 0.3957, 0.765, 0.3925, 0.7646, 0.3914, 0.7498, 0.3793, 0.7399, 0.3914, 0.7498, 0.3925, 0.7646, 0.388, 0.7746, 0.388, 0.7746, 0.3925, 0.7646, 0.3957, 0.765, 0.4084, 0.776, 0.4595, 0.6951, 0.5033, 0.6678, 0.5124, 0.7014, 0.4806, 0.7266, 0.5033, 0.6678, 0.5136, 0.6138, 0.5464, 0.6198, 0.535, 0.6736, 0.5253, 0.7144, 0.5152, 0.7141, 0.5124, 0.7014, 0.5294, 0.6974, 0.5033, 0.6678, 0.535, 0.6736, 0.5294, 0.6974, 0.5124, 0.7014, 0.8473, 0.8542, 0.8655, 0.8925, 0.9012, 0.8863, 0.9012, 0.8528, 0.9012, 0.8863, 0.8655, 0.8925, 0.8744, 0.9139, 0.901, 0.9169, 0.3669, 0.7714, 0.3576, 0.798, 0.3174, 0.7838, 0.3474, 0.7531, 0.3434, 0.8197, 0.3263, 0.8374, 0.2818, 0.8374, 0.3174, 0.7838, 0.3576, 0.798, 0.3581, 0.8374, 0.354, 0.8374, 0.3434, 0.8197, 0.3669, 0.7714, 0.3737, 0.7679, 0.3665, 0.8005, 0.3576, 0.798, 0.8535, 0.9004, 0.8655, 0.8925, 0.8744, 0.9139, 0.8726, 0.9238, 0.3474, 0.7531, 0.3502, 0.7391, 0.3737, 0.7679, 0.3669, 0.7714, 0.3576, 0.798, 0.3665, 0.8005, 0.3602, 0.8374, 0.3581, 0.8374, 0.354, 0.8374, 0.3521, 0.8374, 0.3429, 0.8253, 0.3434, 0.8197, 0.3434, 0.8197, 0.3429, 0.8253, 0.3292, 0.8374, 0.3263, 0.8374, 0.8286, 0.8546, 0.8473, 0.8542, 0.8655, 0.8925, 0.8535, 0.9004, 0.3434, 0.8197, 0.3174, 0.7838, 0.3576, 0.798, 0.7419, 0.4574, 0.7857, 0.4574, 0.8076, 0.501, 0.7727, 0.4975, 0.7857, 0.4574, 0.8046, 0.4898, 0.8076, 0.501])
me_man_worker_rig.materials.append(mat_6_skin_lightest)
me_man_worker_rig.materials.append(mat_9_brown_darkest)
me_man_worker_rig.materials.append(mat_15_brown_white)
me_man_worker_rig.materials.append(mat_13_brown_light)
me_man_worker_rig.use_remesh_fix_poles = True
me_man_worker_rig.use_remesh_preserve_attributes = False
me_man_worker_rig.use_mirror_vertex_groups = False
me_man_worker_rig.update()
me_man_worker_rig.normals_split_custom_set([tuple(v) for v in zip(*[iter([0.9995, 0.03098, -0.004267, 0.9995, 0.03098, -0.004267, 0.9995, 0.03098, -0.004267, 0.9995, 0.03098, -0.004267, -0.9895, 0.1439, -0.01624, -0.9895, 0.1439, -0.01624, -0.9895, 0.1439, -0.01624, -0.9895, 0.1439, -0.01624, -0.9895, 0.1439, -0.01624, -0.9996, 0.02169, 0.02011, -0.9996, 0.02169, 0.02011, -0.9996, 0.02169, 0.02011, -0.9996, 0.02169, 0.02011, 6.036e-09, -1.947e-07, -1.0, 6.036e-09, -1.947e-07, -1.0, 6.036e-09, -1.947e-07, -1.0, 6.036e-09, -1.947e-07, -1.0, -0.08763, -0.3387, 0.9368, -0.08763, -0.3387, 0.9368, -0.08763, -0.3387, 0.9368, -0.08763, -0.3387, 0.9368, -0.4095, -0.9114, 0.04064, -0.4095, -0.9114, 0.04064, -0.4095, -0.9114, 0.04064, -0.4095, -0.9114, 0.04064, -0.3276, -0.9395, -0.1003, -0.3276, -0.9395, -0.1003, -0.3276, -0.9395, -0.1003, -0.3276, -0.9395, -0.1003, 0.9916, -0.02896, -0.1258, 0.9916, -0.02896, -0.1258, 0.9916, -0.02896, -0.1258, 0.9916, -0.02896, -0.1258, 0.9916, -0.02896, -0.1258, -0.0496, 0.9946, -0.09091, -0.0496, 0.9946, -0.09091, -0.0496, 0.9946, -0.09091, -0.0496, 0.9946, -0.09091, 0.9981, -0.0008278, -0.06121, 0.9981, -0.0008278, -0.06121, 0.9981, -0.0008278, -0.06121, 0.9981, -0.0008278, -0.06121, 0.9981, -0.0008278, -0.06121, 0.07899, 0.9958, 0.04532, 0.07899, 0.9958, 0.04532, 0.07899, 0.9958, 0.04532, 0.07899, 0.9958, 0.04532, -0.2589, -0.9635, -0.06818, -0.2589, -0.9635, -0.06818, -0.2589, -0.9635, -0.06818, -0.2589, -0.9635, -0.06818, -0.9943, 0.06173, 0.08707, -0.9943, 0.06173, 0.08707, -0.9943, 0.06173, 0.08707, -0.9943, 0.06173, 0.08707, -0.1697, -0.9336, -0.3156, -0.1697, -0.9336, -0.3156, -0.1697, -0.9336, -0.3156, -0.1697, -0.9336, -0.3156, 0.07197, 0.817, -0.5722, 0.07197, 0.817, -0.5722, 0.07197, 0.817, -0.5722, 0.07197, 0.817, -0.5722, 0.7813, 0.0418, -0.6227, 0.7813, 0.0418, -0.6227, 0.7813, 0.0418, -0.6227, 0.7813, 0.0418, -0.6227, -0.9955, 0.07289, 0.06107, -0.9955, 0.07289, 0.06107, -0.9955, 0.07289, 0.06107, -0.9955, 0.07289, 0.06107, -0.1248, -0.972, 0.1993, -0.1248, -0.972, 0.1993, -0.1248, -0.972, 0.1993, -0.1248, -0.972, 0.1993, 0.9929, 0.1085, 0.04948, 0.9929, 0.1085, 0.04948, 0.9929, 0.1085, 0.04948, 0.9929, 0.1085, 0.04948, 0.1795, 0.9813, 0.06964, 0.1795, 0.9813, 0.06964, 0.1795, 0.9813, 0.06964, 0.1795, 0.9813, 0.06964, -0.9934, 0.1091, -0.0344, -0.9934, 0.1091, -0.0344, -0.9934, 0.1091, -0.0344, -0.9934, 0.1091, -0.0344, -0.9934, 0.1091, -0.0344, -0.8603, 0.04214, -0.5081, -0.8603, 0.04214, -0.5081, -0.8603, 0.04214, -0.5081, -0.8603, 0.04214, -0.5081, -0.3501, -0.9223, -0.1638, -0.3501, -0.9223, -0.1638, -0.3501, -0.9223, -0.1638, -0.3501, -0.9223, -0.1638, -0.9678, 0.2516, -0.007168, -0.9678, 0.2516, -0.007168, -0.9678, 0.2516, -0.007168, 0.9714, -0.2375, -0.00923, 0.9714, -0.2375, -0.00923, 0.9714, -0.2375, -0.00923, -0.3034, -0.9527, -0.01499, -0.3034, -0.9527, -0.01499, -0.3034, -0.9527, -0.01499, -0.3034, -0.9527, -0.01499, -0.08416, 0.9959, 0.03234, -0.08416, 0.9959, 0.03234, -0.08416, 0.9959, 0.03234, -0.08416, 0.9959, 0.03234, -0.9007, 0.02011, -0.434, -0.9007, 0.02011, -0.434, -0.9007, 0.02011, -0.434, -0.9007, 0.02011, -0.434, -0.1317, -0.05077, 0.99, -0.1317, -0.05077, 0.99, -0.1317, -0.05077, 0.99, -0.1317, -0.05077, 0.99, -0.01781, -0.9375, -0.3475, -0.01781, -0.9375, -0.3475, -0.01781, -0.9375, -0.3475, -0.01781, -0.9375, -0.3475, 0.02422, 0.9949, 0.09766, 0.02422, 0.9949, 0.09766, 0.02422, 0.9949, 0.09766, 0.02422, 0.9949, 0.09766, 0.2457, 0.03602, -0.9687, 0.2457, 0.03602, -0.9687, 0.2457, 0.03602, -0.9687, 0.2457, 0.03602, -0.9687, 0.01334, 0.9977, 0.06636, 0.01334, 0.9977, 0.06636, 0.01334, 0.9977, 0.06636, 0.01334, 0.9977, 0.06636, 0.06538, 0.1446, -0.9873, 0.06538, 0.1446, -0.9873, 0.06538, 0.1446, -0.9873, 0.06538, 0.1446, -0.9873, -0.7152, -0.03611, 0.698, -0.7152, -0.03611, 0.698, -0.7152, -0.03611, 0.698, -0.7152, -0.03611, 0.698, -0.4169, 0.8943, 0.1625, -0.4169, 0.8943, 0.1625, -0.4169, 0.8943, 0.1625, -0.4169, 0.8943, 0.1625, -0.9174, -0.3455, -0.1977, -0.9174, -0.3455, -0.1977, -0.9174, -0.3455, -0.1977, -0.9174, -0.3455, -0.1977, 0.2276, 0.628, -0.7442, 0.2276, 0.628, -0.7442, 0.2276, 0.628, -0.7442, 0.2276, 0.628, -0.7442, -0.1126, -0.8335, 0.5409, -0.1126, -0.8335, 0.5409, -0.1126, -0.8335, 0.5409, -0.1126, -0.8335, 0.5409, 0.1164, 0.9931, 0.01679, 0.1164, 0.9931, 0.01679, 0.1164, 0.9931, 0.01679, 0.1164, 0.9931, 0.01679, -0.8038, -0.5546, -0.215, -0.8038, -0.5546, -0.215, -0.8038, -0.5546, -0.215, -0.8038, -0.5546, -0.215, -0.9483, 0.1584, -0.2751, -0.9483, 0.1584, -0.2751, -0.9483, 0.1584, -0.2751, -0.9483, 0.1584, -0.2751, -0.404, -0.01493, 0.9146, -0.404, -0.01493, 0.9146, -0.404, -0.01493, 0.9146, -0.404, -0.01493, 0.9146, -0.1157, -0.0282, -0.9929, -0.1157, -0.0282, -0.9929, -0.1157, -0.0282, -0.9929, -0.1157, -0.0282, -0.9929, -0.1157, -0.0282, -0.9929, -0.1844, -0.9567, 0.225, -0.1844, -0.9567, 0.225, -0.1844, -0.9567, 0.225, -0.05994, 0.9982, 0.005977, -0.05994, 0.9982, 0.005977, -0.05994, 0.9982, 0.005977, -0.05994, 0.9982, 0.005977, -0.05344, 0.01382, -0.9985, -0.05344, 0.01382, -0.9985, -0.05344, 0.01382, -0.9985, -0.05344, 0.01382, -0.9985, -0.05344, 0.01382, -0.9985, -0.05747, 0.005732, 0.9983, -0.05747, 0.005732, 0.9983, -0.05747, 0.005732, 0.9983, -0.05747, 0.005732, 0.9983, -0.05747, 0.005732, 0.9983, -0.06077, 0.9971, -0.04641, -0.06077, 0.9971, -0.04641, -0.06077, 0.9971, -0.04641, -0.7876, -0.5984, -0.1471, -0.7876, -0.5984, -0.1471, -0.7876, -0.5984, -0.1471, -0.7876, -0.5984, -0.1471, -0.9928, 0.02584, -0.1171, -0.9928, 0.02584, -0.1171, -0.9928, 0.02584, -0.1171, -0.9928, 0.02584, -0.1171, -0.3049, -0.9492, 0.07733, -0.3049, -0.9492, 0.07733, -0.3049, -0.9492, 0.07733, -0.3049, -0.9492, 0.07733, -0.08465, 0.02836, 0.996, -0.08465, 0.02836, 0.996, -0.08486, 0.02825, 0.996, -0.08484, 0.02827, 0.996, -0.08465, 0.02836, 0.996, -0.3564, -0.9118, 0.2037, -0.3564, -0.9118, 0.2037, -0.3564, -0.9118, 0.2037, 0.3826, 0.1876, -0.9047, 0.3826, 0.1876, -0.9047, 0.3826, 0.1876, -0.9047, 0.3826, 0.1876, -0.9047, 0.07655, -0.9968, -0.02176, 0.07655, -0.9968, -0.02176, 0.07655, -0.9968, -0.02176, 0.07655, -0.9968, -0.02176, -0.4627, -0.4685, 0.7526, -0.4627, -0.4685, 0.7526, -0.4627, -0.4685, 0.7526, -0.4627, -0.4685, 0.7526, 0.6347, -0.7719, 0.03615, 0.6347, -0.7719, 0.03615, 0.6347, -0.7719, 0.03615, 0.6347, -0.7719, 0.03615, -0.09137, 0.02493, 0.9955, -0.08484, 0.02827, 0.996, -0.08486, 0.02825, 0.996, -0.09137, 0.02493, 0.9955, -0.1834, -0.01258, 0.983, -0.1834, -0.01258, 0.983, -0.1834, -0.01258, 0.983, -0.1834, -0.01258, 0.983, -8.228e-05, 0.611, 0.7916, -8.228e-05, 0.611, 0.7916, -1.438e-07, 0.611, 0.7916, -1.438e-07, 0.611, 0.7916, -0.1141, 0.9889, 0.09479, -0.1141, 0.9889, 0.09479, -0.1141, 0.9889, 0.09479, -0.1141, 0.9889, 0.09479, -0.09235, 0.993, 0.07378, -0.09235, 0.993, 0.07378, -0.09235, 0.993, 0.07378, -0.09235, 0.993, 0.07378, -0.0263, 0.9987, 0.04357, -0.0263, 0.9987, 0.04357, -0.0263, 0.9987, 0.04357, -0.0263, 0.9987, 0.04357, -0.09887, 0.1198, 0.9879, -0.09887, 0.1198, 0.9879, -0.09887, 0.1198, 0.9879, -0.02508, -0.1271, -0.9916, -0.02508, -0.1271, -0.9916, -0.02508, -0.1271, -0.9916, 0.03261, -0.9982, -0.05123, 0.03261, -0.9982, -0.05123, 0.03261, -0.9982, -0.05123, 0.03261, -0.9982, -0.05123, -0.02291, 0.9996, -0.01499, -0.02291, 0.9996, -0.01499, -0.02291, 0.9996, -0.01499, -0.02291, 0.9996, -0.01499, -0.07161, 0.997, -0.02987, -0.07161, 0.997, -0.02987, -0.07161, 0.997, -0.02987, -0.07161, 0.997, -0.02987, -0.9978, 0.06386, 0.01937, -0.9978, 0.06386, 0.01937, -0.9978, 0.06386, 0.01937, -0.9978, 0.06386, 0.01937, -0.247, -0.9373, 0.246, -0.247, -0.9373, 0.246, -0.247, -0.9373, 0.246, -0.247, -0.9373, 0.246, 0.2862, -0.9553, -0.07452, 0.2862, -0.9553, -0.07452, 0.2862, -0.9553, -0.07452, 0.2862, -0.9553, -0.07452, -0.8554, 0.5065, -0.1084, -0.8554, 0.5065, -0.1084, -0.8554, 0.5065, -0.1084, -0.8554, 0.5065, -0.1084, -0.1766, -0.04813, 0.9831, -0.1766, -0.04813, 0.9831, -0.1766, -0.04813, 0.9831, -0.1766, -0.04813, 0.9831, 0.06744, 0.124, -0.99, 0.06744, 0.124, -0.99, 0.06744, 0.124, -0.99, 0.06744, 0.124, -0.99, -0.09364, -0.9815, 0.1668, -0.09364, -0.9815, 0.1668, -0.09364, -0.9815, 0.1668, -0.09364, -0.9815, 0.1668, -0.3454, -0.9384, -0.0067, -0.3454, -0.9384, -0.0067, -0.3454, -0.9384, -0.0067, -0.3454, -0.9384, -0.0067, -0.9214, 0.334, -0.1989, -0.9214, 0.334, -0.1989, -0.9214, 0.334, -0.1989, -0.9214, 0.334, -0.1989, -0.5532, -0.8009, 0.2292, -0.5532, -0.8009, 0.2292, -0.5532, -0.8009, 0.2292, -0.5532, -0.8009, 0.2292, -0.3166, -0.9133, 0.2564, -0.3166, -0.9133, 0.2564, -0.3166, -0.9133, 0.2564, -0.3166, -0.9133, 0.2564, -0.3748, 0.8639, -0.3365, -0.3748, 0.8639, -0.3365, -0.3748, 0.8639, -0.3365, -0.3748, 0.8639, -0.3365, -0.9757, 0.1504, 0.1595, -0.9757, 0.1504, 0.1595, -0.9757, 0.1504, 0.1595, -0.9757, 0.1504, 0.1595, -0.2179, 0.9414, 0.2573, -0.2179, 0.9414, 0.2573, -0.2179, 0.9414, 0.2573, -0.2179, 0.9414, 0.2573, -0.994, -0.1095, 0.0008394, -0.994, -0.1095, 0.0008394, -0.994, -0.1095, 0.0008394, -0.994, -0.1095, 0.0008394, 0.1076, 0.2172, 0.9702, 0.1076, 0.2172, 0.9702, 0.1076, 0.2172, 0.9702, 0.1076, 0.2172, 0.9702, -0.7889, -0.6017, 0.1248, -0.7889, -0.6017, 0.1248, -0.7889, -0.6017, 0.1248, -0.7889, -0.6017, 0.1248, -0.9891, -0.1412, -0.04199, -0.9891, -0.1412, -0.04199, -0.9891, -0.1412, -0.04199, -0.9891, -0.1412, -0.04199, -0.04578, 0.9316, -0.3606, -0.04578, 0.9316, -0.3606, -0.04578, 0.9316, -0.3606, -0.04578, 0.9316, -0.3606, -0.5188, -0.2919, -0.8035, -0.5188, -0.2919, -0.8035, -0.5188, -0.2919, -0.8035, -0.5188, -0.2919, -0.8035, -0.9238, 0.3773, -0.06549, -0.9238, 0.3773, -0.06549, -0.9238, 0.3773, -0.06549, -0.9238, 0.3773, -0.06549, -0.5018, 0.8358, -0.2228, -0.5018, 0.8358, -0.2228, -0.5018, 0.8358, -0.2228, -0.5018, 0.8358, -0.2228, -0.4121, -0.2505, 0.876, -0.4121, -0.2505, 0.876, -0.4121, -0.2505, 0.876, -0.4121, -0.2505, 0.876, -0.5492, 0.4503, 0.7039, -0.5492, 0.4503, 0.7039, -0.5492, 0.4503, 0.7039, -0.5492, 0.4503, 0.7039, -0.6707, -0.7346, -0.1025, -0.6707, -0.7346, -0.1025, -0.6707, -0.7346, -0.1025, -0.6707, -0.7346, -0.1025, -0.9704, -0.1662, -0.1753, -0.9704, -0.1662, -0.1753, -0.9704, -0.1662, -0.1753, -0.9704, -0.1662, -0.1753, -0.9952, -0.02965, -0.09351, -0.9952, -0.02965, -0.09351, -0.9952, -0.02965, -0.09351, -0.9952, -0.02965, -0.09351, -0.5973, -0.8016, 0.02746, -0.5973, -0.8016, 0.02746, -0.5973, -0.8016, 0.02746, -0.5973, -0.8016, 0.02746, -0.5763, -0.8107, 0.1029, -0.5763, -0.8107, 0.1029, -0.5763, -0.8107, 0.1029, -0.5763, -0.8107, 0.1029, 0.08552, 0.2755, 0.9575, 0.08552, 0.2755, 0.9575, 0.08552, 0.2755, 0.9575, 0.08552, 0.2755, 0.9575, 0.1023, 0.1088, -0.9888, 0.1023, 0.1088, -0.9888, 0.1023, 0.1088, -0.9888, 0.1023, 0.1088, -0.9888, 0.3036, 0.9331, -0.1929, 0.3036, 0.9331, -0.1929, 0.3036, 0.9331, -0.1929, 0.3036, 0.9331, -0.1929, 0.08048, 0.3061, 0.9486, 0.08048, 0.3061, 0.9486, 0.08048, 0.3061, 0.9486, 0.08048, 0.3061, 0.9486, 0.1832, -0.09431, -0.9785, 0.1832, -0.09431, -0.9785, 0.1832, -0.09431, -0.9785, 0.1832, -0.09431, -0.9785, 0.237, -0.164, 0.9576, 0.237, -0.164, 0.9576, 0.237, -0.164, 0.9576, 0.237, -0.164, 0.9576, 0.2255, 0.6366, -0.7375, 0.2255, 0.6366, -0.7375, 0.2255, 0.6366, -0.7375, 0.2255, 0.6366, -0.7375, -0.6164, -0.7873, -0.01314, -0.6164, -0.7873, -0.01314, -0.6164, -0.7873, -0.01314, -0.4164, 0.1028, -0.9034, -0.4164, 0.1028, -0.9034, -0.4164, 0.1028, -0.9034, -0.4164, 0.1028, -0.9034, 0.6345, 0.464, 0.6182, 0.6345, 0.464, 0.6182, 0.6345, 0.464, 0.6182, -0.9995, 0.03098, -0.004267, -0.9995, 0.03098, -0.004267, -0.9995, 0.03098, -0.004267, -0.9995, 0.03098, -0.004267, 0.9895, 0.1439, -0.01624, 0.9895, 0.1439, -0.01624, 0.9895, 0.1439, -0.01624, 0.9895, 0.1439, -0.01624, 0.9895, 0.1439, -0.01624, 0.9996, 0.02169, 0.02011, 0.9996, 0.02169, 0.02011, 0.9996, 0.02169, 0.02011, 0.9996, 0.02169, 0.02011, 4.737e-09, -1.948e-07, -1.0, 4.737e-09, -1.948e-07, -1.0, 4.737e-09, -1.948e-07, -1.0, 4.737e-09, -1.948e-07, -1.0, 0.08763, -0.3387, 0.9368, 0.08763, -0.3387, 0.9368, 0.08763, -0.3387, 0.9368, 0.08763, -0.3387, 0.9368, 0.4095, -0.9114, 0.04064, 0.4095, -0.9114, 0.04064, 0.4095, -0.9114, 0.04064, 0.4095, -0.9114, 0.04064, 0.3276, -0.9395, -0.1003, 0.3276, -0.9395, -0.1003, 0.3276, -0.9395, -0.1003, 0.3276, -0.9395, -0.1003, -0.9916, -0.02896, -0.1258, -0.9916, -0.02896, -0.1258, -0.9916, -0.02896, -0.1258, -0.9916, -0.02896, -0.1258, -0.9916, -0.02896, -0.1258, 0.0496, 0.9946, -0.09091, 0.0496, 0.9946, -0.09091, 0.0496, 0.9946, -0.09091, 0.0496, 0.9946, -0.09091, -0.9981, -0.0008277, -0.06121, -0.9981, -0.0008277, -0.06121, -0.9981, -0.0008277, -0.06121, -0.9981, -0.0008277, -0.06121, -0.9981, -0.0008277, -0.06121, -0.07899, 0.9958, 0.04532, -0.07899, 0.9958, 0.04532, -0.07899, 0.9958, 0.04532, -0.07899, 0.9958, 0.04532, 0.2589, -0.9635, -0.06818, 0.2589, -0.9635, -0.06818, 0.2589, -0.9635, -0.06818, 0.2589, -0.9635, -0.06818, 0.9943, 0.06173, 0.08707, 0.9943, 0.06173, 0.08707, 0.9943, 0.06173, 0.08707, 0.9943, 0.06173, 0.08707, 0.1697, -0.9336, -0.3156, 0.1697, -0.9336, -0.3156, 0.1697, -0.9336, -0.3156, 0.1697, -0.9336, -0.3156, -0.07197, 0.817, -0.5722, -0.07197, 0.817, -0.5722, -0.07197, 0.817, -0.5722, -0.07197, 0.817, -0.5722, -0.7813, 0.0418, -0.6227, -0.7813, 0.0418, -0.6227, -0.7813, 0.0418, -0.6227, -0.7813, 0.0418, -0.6227, 0.9955, 0.07289, 0.06107, 0.9955, 0.07289, 0.06107, 0.9955, 0.07289, 0.06107, 0.9955, 0.07289, 0.06107, 0.1248, -0.972, 0.1993, 0.1248, -0.972, 0.1993, 0.1248, -0.972, 0.1993, 0.1248, -0.972, 0.1993, -0.9929, 0.1085, 0.04948, -0.9929, 0.1085, 0.04948, -0.9929, 0.1085, 0.04948, -0.9929, 0.1085, 0.04948, -0.1795, 0.9813, 0.06964, -0.1795, 0.9813, 0.06964, -0.1795, 0.9813, 0.06964, -0.1795, 0.9813, 0.06964, 0.9934, 0.1091, -0.0344, 0.9934, 0.1091, -0.0344, 0.9934, 0.1091, -0.0344, 0.9934, 0.1091, -0.0344, 0.9934, 0.1091, -0.0344, 0.8603, 0.04214, -0.5081, 0.8603, 0.04214, -0.5081, 0.8603, 0.04214, -0.5081, 0.8603, 0.04214, -0.5081, 0.3501, -0.9223, -0.1638, 0.3501, -0.9223, -0.1638, 0.3501, -0.9223, -0.1638, 0.3501, -0.9223, -0.1638, 0.9678, 0.2516, -0.007168, 0.9678, 0.2516, -0.007168, 0.9678, 0.2516, -0.007168, -0.9714, -0.2375, -0.00923, -0.9714, -0.2375, -0.00923, -0.9714, -0.2375, -0.00923, 0.3034, -0.9527, -0.01499, 0.3034, -0.9527, -0.01499, 0.3034, -0.9527, -0.01499, 0.3034, -0.9527, -0.01499, 0.08416, 0.9959, 0.03234, 0.08416, 0.9959, 0.03234, 0.08416, 0.9959, 0.03234, 0.08416, 0.9959, 0.03234, 0.9007, 0.02011, -0.434, 0.9007, 0.02011, -0.434, 0.9007, 0.02011, -0.434, 0.9007, 0.02011, -0.434, 0.1317, -0.05077, 0.99, 0.1317, -0.05077, 0.99, 0.1317, -0.05077, 0.99, 0.1317, -0.05077, 0.99, 0.01781, -0.9375, -0.3475, 0.01781, -0.9375, -0.3475, 0.01781, -0.9375, -0.3475, 0.01781, -0.9375, -0.3475, -0.02422, 0.9949, 0.09766, -0.02422, 0.9949, 0.09766, -0.02422, 0.9949, 0.09766, -0.02422, 0.9949, 0.09766, -0.2457, 0.03602, -0.9687, -0.2457, 0.03602, -0.9687, -0.2457, 0.03602, -0.9687, -0.2457, 0.03602, -0.9687, -0.01334, 0.9977, 0.06636, -0.01334, 0.9977, 0.06636, -0.01334, 0.9977, 0.06636, -0.01334, 0.9977, 0.06636, -0.06538, 0.1446, -0.9873, -0.06538, 0.1446, -0.9873, -0.06538, 0.1446, -0.9873, -0.06538, 0.1446, -0.9873, 0.7152, -0.03611, 0.698, 0.7152, -0.03611, 0.698, 0.7152, -0.03611, 0.698, 0.7152, -0.03611, 0.698, 0.4169, 0.8943, 0.1625, 0.4169, 0.8943, 0.1625, 0.4169, 0.8943, 0.1625, 0.4169, 0.8943, 0.1625, 0.9174, -0.3455, -0.1977, 0.9174, -0.3455, -0.1977, 0.9174, -0.3455, -0.1977, 0.9174, -0.3455, -0.1977, -0.2276, 0.628, -0.7442, -0.2276, 0.628, -0.7442, -0.2276, 0.628, -0.7442, -0.2276, 0.628, -0.7442, 0.1126, -0.8335, 0.5409, 0.1126, -0.8335, 0.5409, 0.1126, -0.8335, 0.5409, 0.1126, -0.8335, 0.5409, -0.1164, 0.9931, 0.01679, -0.1164, 0.9931, 0.01679, -0.1164, 0.9931, 0.01679, -0.1164, 0.9931, 0.01679, 0.8038, -0.5546, -0.215, 0.8038, -0.5546, -0.215, 0.8038, -0.5546, -0.215, 0.8038, -0.5546, -0.215, 0.9483, 0.1584, -0.2751, 0.9483, 0.1584, -0.2751, 0.9483, 0.1584, -0.2751, 0.9483, 0.1584, -0.2751, 0.404, -0.01493, 0.9146, 0.404, -0.01493, 0.9146, 0.404, -0.01493, 0.9146, 0.404, -0.01493, 0.9146, 0.1157, -0.0282, -0.9929, 0.1157, -0.0282, -0.9929, 0.1157, -0.0282, -0.9929, 0.1157, -0.0282, -0.9929, 0.1157, -0.0282, -0.9929, 0.1844, -0.9567, 0.225, 0.1844, -0.9567, 0.225, 0.1844, -0.9567, 0.225, 0.05994, 0.9982, 0.005977, 0.05994, 0.9982, 0.005977, 0.05994, 0.9982, 0.005977, 0.05994, 0.9982, 0.005977, 0.05344, 0.01382, -0.9985, 0.05344, 0.01382, -0.9985, 0.05344, 0.01382, -0.9985, 0.05344, 0.01382, -0.9985, 0.05344, 0.01382, -0.9985, 0.05747, 0.005732, 0.9983, 0.05747, 0.005732, 0.9983, 0.05747, 0.005732, 0.9983, 0.05747, 0.005732, 0.9983, 0.05747, 0.005732, 0.9983, 0.06077, 0.9971, -0.04641, 0.06077, 0.9971, -0.04641, 0.06077, 0.9971, -0.04641, 0.7876, -0.5984, -0.1471, 0.7876, -0.5984, -0.1471, 0.7876, -0.5984, -0.1471, 0.7876, -0.5984, -0.1471, 0.9928, 0.02584, -0.1171, 0.9928, 0.02584, -0.1171, 0.9928, 0.02584, -0.1171, 0.9928, 0.02584, -0.1171, 0.3049, -0.9492, 0.07733, 0.3049, -0.9492, 0.07733, 0.3049, -0.9492, 0.07733, 0.3049, -0.9492, 0.07733, 0.08465, 0.02836, 0.996, 0.08465, 0.02836, 0.996, 0.08484, 0.02826, 0.996, 0.08486, 0.02825, 0.996, 0.08465, 0.02836, 0.996, 0.3564, -0.9118, 0.2037, 0.3564, -0.9118, 0.2037, 0.3564, -0.9118, 0.2037, -0.3826, 0.1876, -0.9047, -0.3826, 0.1876, -0.9047, -0.3826, 0.1876, -0.9047, -0.3826, 0.1876, -0.9047, -0.07655, -0.9968, -0.02176, -0.07655, -0.9968, -0.02176, -0.07655, -0.9968, -0.02176, -0.07655, -0.9968, -0.02176, 0.4627, -0.4685, 0.7526, 0.4627, -0.4685, 0.7526, 0.4627, -0.4685, 0.7526, 0.4627, -0.4685, 0.7526, -0.6347, -0.7719, 0.03615, -0.6347, -0.7719, 0.03615, -0.6347, -0.7719, 0.03615, -0.6347, -0.7719, 0.03615, 0.09137, 0.02493, 0.9955, 0.09137, 0.02493, 0.9955, 0.08486, 0.02825, 0.996, 0.08484, 0.02826, 0.996, 0.1834, -0.01258, 0.983, 0.1834, -0.01258, 0.983, 0.1834, -0.01258, 0.983, 0.1834, -0.01258, 0.983, 8.199e-05, 0.611, 0.7916, -1.438e-07, 0.611, 0.7916, -1.438e-07, 0.611, 0.7916, 8.199e-05, 0.611, 0.7916, 0.1141, 0.9889, 0.09479, 0.1141, 0.9889, 0.09479, 0.1141, 0.9889, 0.09479, 0.1141, 0.9889, 0.09479, 0.09235, 0.993, 0.07378, 0.09235, 0.993, 0.07378, 0.09235, 0.993, 0.07378, 0.09235, 0.993, 0.07378, 0.0263, 0.9987, 0.04357, 0.0263, 0.9987, 0.04357, 0.0263, 0.9987, 0.04357, 0.0263, 0.9987, 0.04357, 0.09887, 0.1198, 0.9879, 0.09887, 0.1198, 0.9879, 0.09887, 0.1198, 0.9879, 0.02508, -0.1271, -0.9916, 0.02508, -0.1271, -0.9916, 0.02508, -0.1271, -0.9916, -0.03261, -0.9982, -0.05123, -0.03261, -0.9982, -0.05123, -0.03261, -0.9982, -0.05123, -0.03261, -0.9982, -0.05123, 0.02291, 0.9996, -0.01499, 0.02291, 0.9996, -0.01499, 0.02291, 0.9996, -0.01499, 0.02291, 0.9996, -0.01499, 0.07161, 0.997, -0.02987, 0.07161, 0.997, -0.02987, 0.07161, 0.997, -0.02987, 0.07161, 0.997, -0.02987, 0.9978, 0.06386, 0.01937, 0.9978, 0.06386, 0.01937, 0.9978, 0.06386, 0.01937, 0.9978, 0.06386, 0.01937, 0.247, -0.9373, 0.246, 0.247, -0.9373, 0.246, 0.247, -0.9373, 0.246, 0.247, -0.9373, 0.246, -0.2862, -0.9553, -0.07452, -0.2862, -0.9553, -0.07452, -0.2862, -0.9553, -0.07452, -0.2862, -0.9553, -0.07452, 0.8554, 0.5065, -0.1084, 0.8554, 0.5065, -0.1084, 0.8554, 0.5065, -0.1084, 0.8554, 0.5065, -0.1084, 0.1766, -0.04813, 0.9831, 0.1766, -0.04813, 0.9831, 0.1766, -0.04813, 0.9831, 0.1766, -0.04813, 0.9831, -0.06744, 0.124, -0.99, -0.06744, 0.124, -0.99, -0.06744, 0.124, -0.99, -0.06744, 0.124, -0.99, 0.09364, -0.9815, 0.1668, 0.09364, -0.9815, 0.1668, 0.09364, -0.9815, 0.1668, 0.09364, -0.9815, 0.1668, 0.3454, -0.9384, -0.0067, 0.3454, -0.9384, -0.0067, 0.3454, -0.9384, -0.0067, 0.3454, -0.9384, -0.0067, 0.9214, 0.334, -0.1989, 0.9214, 0.334, -0.1989, 0.9214, 0.334, -0.1989, 0.9214, 0.334, -0.1989, 0.5531, -0.801, 0.2293, 0.5531, -0.801, 0.2293, 0.5531, -0.801, 0.2293, 0.5531, -0.801, 0.2293, 0.3166, -0.9133, 0.2564, 0.3166, -0.9133, 0.2564, 0.3166, -0.9133, 0.2564, 0.3166, -0.9133, 0.2564, 0.3748, 0.8639, -0.3365, 0.3748, 0.8639, -0.3365, 0.3748, 0.8639, -0.3365, 0.3748, 0.8639, -0.3365, 0.9757, 0.1504, 0.1595, 0.9757, 0.1504, 0.1595, 0.9757, 0.1504, 0.1595, 0.9757, 0.1504, 0.1595, 0.2179, 0.9414, 0.2573, 0.2179, 0.9414, 0.2573, 0.2179, 0.9414, 0.2573, 0.2179, 0.9414, 0.2573, 0.994, -0.1095, 0.0008397, 0.994, -0.1095, 0.0008397, 0.994, -0.1095, 0.0008397, 0.994, -0.1095, 0.0008397, -0.1076, 0.2172, 0.9702, -0.1076, 0.2172, 0.9702, -0.1076, 0.2172, 0.9702, -0.1076, 0.2172, 0.9702, 0.7889, -0.6017, 0.1248, 0.7889, -0.6017, 0.1248, 0.7889, -0.6017, 0.1248, 0.7889, -0.6017, 0.1248, 0.9891, -0.1412, -0.04199, 0.9891, -0.1412, -0.04199, 0.9891, -0.1412, -0.04199, 0.9891, -0.1412, -0.04199, 0.04578, 0.9316, -0.3606, 0.04578, 0.9316, -0.3606, 0.04578, 0.9316, -0.3606, 0.04578, 0.9316, -0.3606, 0.5188, -0.2919, -0.8035, 0.5188, -0.2919, -0.8035, 0.5188, -0.2919, -0.8035, 0.5188, -0.2919, -0.8035, 0.9238, 0.3773, -0.06549, 0.9238, 0.3773, -0.06549, 0.9238, 0.3773, -0.06549, 0.9238, 0.3773, -0.06549, 0.5018, 0.8358, -0.2228, 0.5018, 0.8358, -0.2228, 0.5018, 0.8358, -0.2228, 0.5018, 0.8358, -0.2228, 0.4121, -0.2505, 0.876, 0.4121, -0.2505, 0.876, 0.4121, -0.2505, 0.876, 0.4121, -0.2505, 0.876, 0.5492, 0.4503, 0.7039, 0.5492, 0.4503, 0.7039, 0.5492, 0.4503, 0.7039, 0.5492, 0.4503, 0.7039, 0.6707, -0.7346, -0.1026, 0.6707, -0.7346, -0.1026, 0.6707, -0.7346, -0.1026, 0.6707, -0.7346, -0.1026, 0.9704, -0.1662, -0.1753, 0.9704, -0.1662, -0.1753, 0.9704, -0.1662, -0.1753, 0.9704, -0.1662, -0.1753, 0.9952, -0.02965, -0.09351, 0.9952, -0.02965, -0.09351, 0.9952, -0.02965, -0.09351, 0.9952, -0.02965, -0.09351, 0.5973, -0.8016, 0.02746, 0.5973, -0.8016, 0.02746, 0.5973, -0.8016, 0.02746, 0.5973, -0.8016, 0.02746, 0.5763, -0.8107, 0.1029, 0.5763, -0.8107, 0.1029, 0.5763, -0.8107, 0.1029, 0.5763, -0.8107, 0.1029, -0.08571, 0.2754, 0.9575, -0.08571, 0.2754, 0.9575, -0.08571, 0.2754, 0.9575, -0.08571, 0.2754, 0.9575, -0.1023, 0.1088, -0.9888, -0.1023, 0.1088, -0.9888, -0.1023, 0.1088, -0.9888, -0.1023, 0.1088, -0.9888, -0.3036, 0.9331, -0.1929, -0.3036, 0.9331, -0.1929, -0.3036, 0.9331, -0.1929, -0.3036, 0.9331, -0.1929, -0.08064, 0.3063, 0.9485, -0.08064, 0.3063, 0.9485, -0.08064, 0.3063, 0.9485, -0.08064, 0.3063, 0.9485, -0.1832, -0.09431, -0.9785, -0.1832, -0.09431, -0.9785, -0.1832, -0.09431, -0.9785, -0.1832, -0.09431, -0.9785, -0.237, -0.164, 0.9576, -0.237, -0.164, 0.9576, -0.237, -0.164, 0.9576, -0.237, -0.164, 0.9576, -0.2255, 0.6366, -0.7375, -0.2255, 0.6366, -0.7375, -0.2255, 0.6366, -0.7375, -0.2255, 0.6366, -0.7375, 0.6164, -0.7873, -0.01314, 0.6164, -0.7873, -0.01314, 0.6164, -0.7873, -0.01314, 0.4164, 0.1028, -0.9034, 0.4164, 0.1028, -0.9034, 0.4164, 0.1028, -0.9034, 0.4164, 0.1028, -0.9034, -0.6345, 0.464, 0.6182, -0.6345, 0.464, 0.6182, -0.6345, 0.464, 0.6182])] * 3)])
arm_armature = bpy.data.armatures.new('Armature')  # bones are not reproduced

# ---- objects
ob_armature = bpy.data.objects.new('Armature', arm_armature)
ob_man_worker_rig = bpy.data.objects.new('man-worker_Rig', me_man_worker_rig)

# ---- transforms, parenting, visibility, modifiers, constraints
ob_armature.location = (0.0, 0.0, 0.0)
ob_armature.lineart.crease_threshold = 0.0
ob_man_worker_rig.parent = ob_armature
ob_man_worker_rig.location = (0.0, 0.0, 0.0)
ob_man_worker_rig.color = (0.8, 0.8, 0.8, 1.0)
ob_man_worker_rig.lineart.crease_threshold = 0.0
_vg = ob_man_worker_rig.vertex_groups.new(name='Hips')
for _i, _w in zip([26, 67, 102, 103, 125, 126, 127, 172, 175, 176, 177], [0.03129, 0.1287, 0.05516, 0.03924, 0.5757, 0.5763, 0.03102, 0.01701, 0.6188, 0.1283, 0.01211]): _vg.add([_i], _w, 'REPLACE')
_vg = ob_man_worker_rig.vertex_groups.new(name='Spine')
for _i, _w in zip([26, 27, 28, 51, 67, 127, 128, 129, 155, 162, 164, 172, 175, 176, 177], [0.03801, 0.2186, 0.6372, 0.02409, 0.06411, 0.02979, 0.1817, 0.4339, 0.07356, 0.0588, 0.7235, 0.8353, 0.1051, 0.0486, 0.2198]): _vg.add([_i], _w, 'REPLACE')
_vg = ob_man_worker_rig.vertex_groups.new(name='Spine1')
for _i, _w in zip([26, 27, 28, 51, 54, 127, 128, 129, 152, 155, 156, 157, 162, 163, 164, 172, 176, 177], [0.03715, 0.5384, 0.1119, 0.0583, 0.09163, 0.04905, 0.593, 0.401, 0.07996, 0.7165, 0.08761, 0.09265, 0.7951, 0.04183, 0.1824, 0.09405, 0.02154, 0.07827]): _vg.add([_i], _w, 'REPLACE')
_vg = ob_man_worker_rig.vertex_groups.new(name='Spine2')
for _i, _w in zip([66, 72, 155, 156, 162, 163, 171, 174, 182, 183, 187], [0.04378, 0.05713, 0.01839, 0.4314, 0.0362, 0.7426, 0.1012, 0.04168, 0.05704, 0.0001369, 0.08302]): _vg.add([_i], _w, 'REPLACE')
_vg = ob_man_worker_rig.vertex_groups.new(name='Neck')
for _i, _w in zip([72, 73, 156, 163, 171, 182, 183], [0.06241, 0.1614, 0.09281, 0.1049, 0.719, 0.06276, 0.1643]): _vg.add([_i], _w, 'REPLACE')
_vg = ob_man_worker_rig.vertex_groups.new(name='Head')
for _i, _w in zip([72, 74, 75, 76, 77, 78, 79, 80, 81, 82, 83, 84, 85, 86, 87, 88, 89, 90, 91, 92, 93, 94, 95, 96, 182, 184, 185, 186, 187, 188, 189, 190, 191, 192, 193, 194, 195, 196, 197, 198, 199, 200, 201, 202, 203, 204, 205, 206, 207, 208, 209, 210, 211, 212, 213, 214, 215, 216, 217, 218, 219, 220, 221], [0.03772, 1.0, 1.0, 1.0, 1.0, 1.0, 1.0, 1.0, 1.0, 1.0, 1.0, 1.0, 1.0, 1.0, 1.0, 1.0, 1.0, 1.0, 1.0, 1.0, 1.0, 1.0, 1.0, 1.0, 0.03797, 1.0, 1.0, 1.0, 1.0, 1.0, 1.0, 1.0, 1.0, 1.0, 1.0, 1.0, 1.0, 1.0, 1.0, 1.0, 1.0, 1.0, 1.0, 1.0, 1.0, 1.0, 1.0, 1.0, 1.0, 1.0, 1.0, 1.0, 1.0, 1.0, 1.0, 1.0, 1.0, 1.0, 1.0, 1.0, 1.0, 1.0, 1.0]): _vg.add([_i], _w, 'REPLACE')
_vg = ob_man_worker_rig.vertex_groups.new(name='LeftShoulder')
for _i, _w in zip([128, 129, 152, 153, 154, 155, 156, 157, 162, 163, 168, 171, 173, 174, 182, 183, 184, 187, 198, 205, 206, 207, 208], [0.109, 0.08037, 0.7951, 0.1738, 0.1213, 0.07236, 0.1759, 0.7829, 0.03272, 0.03995, 0.02164, 0.08224, 0.8021, 0.8128, 0.7712, 0.7581, 0.08826, 0.04505, 0.01076, 0.06143, 0.007951, 0.05866, 0.0166]): _vg.add([_i], _w, 'REPLACE')
_vg = ob_man_worker_rig.vertex_groups.new(name='LeftArm')
for _i, _w in zip([146, 147, 152, 153, 154, 157, 165, 166, 167, 168, 169, 170, 173, 174], [0.9556, 0.9562, 0.08321, 0.8072, 0.8666, 0.09003, 0.8272, 0.2816, 0.9301, 0.8594, 0.2838, 0.9021, 0.1572, 0.1428]): _vg.add([_i], _w, 'REPLACE')
_vg = ob_man_worker_rig.vertex_groups.new(name='LeftForeArm')
for _i, _w in zip([130, 131, 134, 135, 137, 138, 139, 140, 142, 146, 147, 148, 149, 150, 151, 158, 159, 160, 161, 165, 166, 167, 168, 169, 170, 178, 179, 180, 181], [0.1775, 0.02018, 0.1379, 0.1544, 0.03157, 0.03201, 0.032, 0.1414, 0.0332, 0.03271, 0.02116, 0.9545, 0.9472, 0.9654, 0.9446, 0.02434, 0.05584, 0.02493, 0.05263, 0.1713, 0.7159, 0.0662, 0.09938, 0.7108, 0.09505, 0.8598, 0.8657, 0.863, 0.8713]): _vg.add([_i], _w, 'REPLACE')
_vg = ob_man_worker_rig.vertex_groups.new(name='LeftHand')
for _i, _w in zip([130, 131, 132, 133, 134, 135, 136, 137, 138, 139, 140, 141, 142, 143, 144, 145, 148, 149, 150, 151, 158, 159, 160, 161, 178, 179, 180, 181], [0.8219, 0.9648, 0.9852, 0.9789, 0.8618, 0.8443, 0.9799, 0.9589, 0.9586, 0.9587, 0.8573, 0.9975, 0.958, 0.9984, 0.9974, 0.9987, 0.04191, 0.02334, 0.007515, 0.01238, 0.9625, 0.9437, 0.9622, 0.9469, 0.1324, 0.1335, 0.1344, 0.1209]): _vg.add([_i], _w, 'REPLACE')
_vg = ob_man_worker_rig.vertex_groups.new(name='RightShoulder')
for _i, _w in zip([27, 28, 51, 52, 53, 54, 62, 65, 66, 72, 73, 74, 76, 89, 90, 91, 155, 156, 162, 163, 171, 185, 187, 206], [0.1166, 0.1233, 0.8056, 0.1766, 0.1196, 0.7709, 0.02166, 0.8011, 0.81, 0.7712, 0.7612, 0.09401, 0.06572, 0.0154, 0.06288, 0.02164, 0.07163, 0.1758, 0.03418, 0.04001, 0.08286, 0.001138, 0.04674, 0.01142]): _vg.add([_i], _w, 'REPLACE')
_vg = ob_man_worker_rig.vertex_groups.new(name='RightArm')
for _i, _w in zip([45, 46, 51, 52, 53, 54, 59, 60, 61, 62, 63, 64, 65, 66], [0.9303, 0.9152, 0.07975, 0.8025, 0.8672, 0.09474, 0.7437, 0.1982, 0.898, 0.7572, 0.2574, 0.5481, 0.1577, 0.1451]): _vg.add([_i], _w, 'REPLACE')
_vg = ob_man_worker_rig.vertex_groups.new(name='RightForeArm')
for _i, _w in zip([29, 30, 33, 34, 36, 37, 38, 39, 41, 45, 46, 47, 48, 49, 50, 55, 56, 57, 58, 59, 60, 61, 62, 63, 64, 68, 69, 70, 71], [0.1801, 0.0225, 0.1406, 0.1519, 0.02932, 0.02975, 0.02974, 0.1399, 0.03092, 0.06718, 0.07741, 0.9545, 0.948, 0.9664, 0.9458, 0.02214, 0.05451, 0.02281, 0.05131, 0.2537, 0.7996, 0.09708, 0.202, 0.7367, 0.4502, 0.8604, 0.8658, 0.8632, 0.872]): _vg.add([_i], _w, 'REPLACE')
_vg = ob_man_worker_rig.vertex_groups.new(name='RightHand')
for _i, _w in zip([29, 30, 31, 32, 33, 34, 35, 36, 37, 38, 39, 40, 41, 42, 43, 44, 47, 48, 49, 50, 55, 56, 57, 58, 68, 69, 70, 71], [0.8194, 0.9637, 0.9845, 0.9797, 0.8592, 0.8469, 0.9805, 0.96, 0.9598, 0.9598, 0.8589, 0.9974, 0.9592, 0.9985, 0.9973, 0.9989, 0.04359, 0.02307, 0.007616, 0.01223, 0.9636, 0.945, 0.9633, 0.9483, 0.1322, 0.1338, 0.1346, 0.1206]): _vg.add([_i], _w, 'REPLACE')
_vg = ob_man_worker_rig.vertex_groups.new(name='LeftUpLeg')
for _i, _w in zip([5, 6, 26, 67, 102, 103, 104, 105, 106, 107, 119, 120, 121, 122, 123, 124, 125, 126, 127, 128, 129, 164, 175, 176, 177], [0.08536, 0.003632, 0.04557, 0.05446, 0.1613, 0.8044, 0.9393, 0.9002, 0.9597, 0.9217, 0.9043, 0.2343, 0.8679, 0.8278, 0.5452, 0.2784, 0.2713, 0.1252, 0.7988, 0.08308, 0.05801, 0.01194, 0.1307, 0.7434, 0.3231]): _vg.add([_i], _w, 'REPLACE')
_vg = ob_man_worker_rig.vertex_groups.new(name='LeftLeg')
for _i, _w in zip([97, 106, 107, 108, 109, 110, 111, 112, 113, 114, 115, 116, 117, 118, 119, 120, 121, 122, 123, 124], [0.1396, 0.0277, 0.07431, 0.921, 0.8531, 0.8885, 0.9347, 0.1658, 0.07857, 0.09813, 0.9608, 0.9544, 0.973, 0.9752, 0.08823, 0.7643, 0.1314, 0.1386, 0.4507, 0.7158]): _vg.add([_i], _w, 'REPLACE')
_vg = ob_man_worker_rig.vertex_groups.new(name='LeftFoot')
for _i, _w in zip([97, 98, 99, 100, 101, 108, 109, 110, 111, 112, 113, 114, 116], [0.8389, 0.04373, 0.08022, 0.08757, 0.05165, 0.07096, 0.1355, 0.1009, 0.06138, 0.8369, 0.8639, 0.8321, 0.02815]): _vg.add([_i], _w, 'REPLACE')
_vg = ob_man_worker_rig.vertex_groups.new(name='LeftToeBase')
for _i, _w in zip([98, 99, 100, 101, 113, 114], [0.9468, 0.913, 0.9037, 0.945, 0.05729, 0.06955]): _vg.add([_i], _w, 'REPLACE')
_vg = ob_man_worker_rig.vertex_groups.new(name='RightUpLeg')
for _i, _w in zip([5, 6, 7, 8, 20, 21, 22, 23, 24, 25, 26, 27, 28, 67, 102, 103, 105, 122, 125, 126, 127, 164, 175, 176, 177], [0.873, 0.9395, 0.8336, 0.1184, 0.8978, 0.1455, 0.7188, 0.8065, 0.166, 0.1226, 0.8116, 0.09075, 0.08658, 0.7247, 0.7645, 0.1262, 0.06638, 0.01047, 0.1239, 0.2761, 0.06, 0.01486, 0.1244, 0.01813, 0.3328]): _vg.add([_i], _w, 'REPLACE')
_vg = ob_man_worker_rig.vertex_groups.new(name='RightLeg')
for _i, _w in zip([0, 7, 8, 9, 10, 11, 12, 13, 14, 15, 16, 17, 18, 19, 20, 21, 22, 23, 24, 25], [0.1378, 0.1616, 0.8693, 0.9295, 0.8544, 0.881, 0.9345, 0.1667, 0.06837, 0.1093, 0.9775, 0.9562, 0.9704, 0.9742, 0.09858, 0.8531, 0.2786, 0.1807, 0.8297, 0.873]): _vg.add([_i], _w, 'REPLACE')
_vg = ob_man_worker_rig.vertex_groups.new(name='RightFoot')
for _i, _w in zip([0, 1, 2, 3, 4, 9, 10, 11, 12, 13, 14, 15, 17], [0.8427, 0.05357, 0.07326, 0.09591, 0.04209, 0.06689, 0.1362, 0.107, 0.06162, 0.8346, 0.8817, 0.8131, 0.02787]): _vg.add([_i], _w, 'REPLACE')
_vg = ob_man_worker_rig.vertex_groups.new(name='RightToeBase')
for _i, _w in zip([1, 2, 3, 4, 14, 15], [0.939, 0.9212, 0.8933, 0.9516, 0.04973, 0.07734]): _vg.add([_i], _w, 'REPLACE')
_m = ob_man_worker_rig.modifiers.new('Armature', 'ARMATURE')
_m.object = ob_armature

# ---- collection membership
col_collection.objects.link(ob_armature)
col_collection.objects.link(ob_man_worker_rig)

# ---- scene / render settings (as saved in the file)
scene.frame_start = 1; scene.frame_end = 250; scene.frame_set(1)
scene.render.engine = 'BLENDER_EEVEE_NEXT'
scene.render.fps = 30
scene.cycles.use_denoising = False
scene.cycles.samples = 128
scene.cycles.sampling_pattern = 'TABULATED_SOBOL'
scene.cycles.use_adaptive_sampling = False
scene.cycles.use_light_tree = False
scene.view_settings.view_transform = 'Filmic'
bpy.context.view_layer.update()

# ---- added for rendering (the .blend has no active camera and no usable light): camera, sun
cam_auto = bpy.data.cameras.new('AutoCamera')
cam_auto.lens = 50.0
cam_auto.sensor_width = 36.0
cam_auto.clip_end = 1000.0
ob_auto_camera = bpy.data.objects.new('AutoCamera', cam_auto)
scene.collection.objects.link(ob_auto_camera)
ob_auto_camera.location = (3.58264, -4.33555, 4.21678)
ob_auto_camera.rotation_euler = (1.09748, -7.21219e-08, 0.694738)
scene.camera = ob_auto_camera
light_auto_sun = bpy.data.lights.new('AutoSun', 'SUN')
light_auto_sun.energy = 3.0
light_auto_sun.angle = 0.0523599
ob_auto_sun = bpy.data.objects.new('AutoSun', light_auto_sun)
scene.collection.objects.link(ob_auto_sun)
ob_auto_sun.rotation_euler = (0.872665, 0.174533, 0.523599)
bpy.context.view_layer.update()
